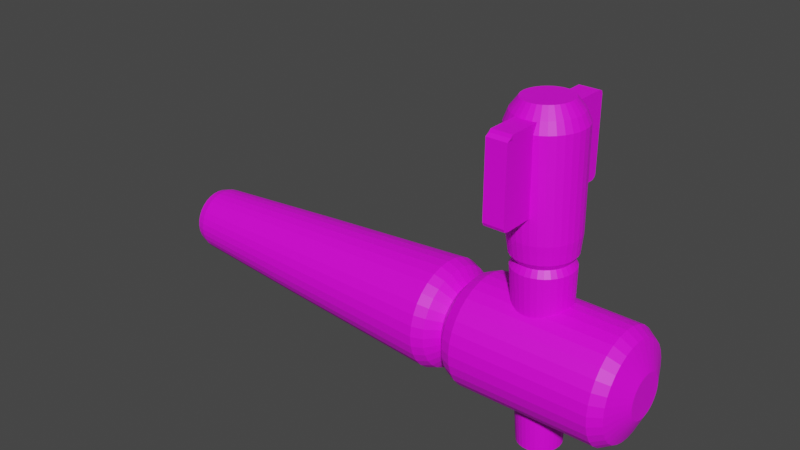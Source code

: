 # Source: CaskTap.blend  (saved by Blender 2.91.10; exported with 4.5.12 LTS)
import bpy
from mathutils import Matrix  # noqa: F401  (used for matrix-valued properties, if any)

bpy.ops.wm.read_factory_settings(use_empty=True)
scene = bpy.context.scene
scene.name = 'Scene'

# ---- collections
col_collection = bpy.data.collections.new('Collection'); scene.collection.children.link(col_collection)

# ---- images (referenced by path relative to the original .blend; pixels are not part of the script)
import os
ASSET_DIR = os.environ.get("B2B_ASSET_DIR", "")  # directory of the original .blend (textures are referenced by path, not embedded)
HERE = os.path.dirname(os.path.abspath(__file__))  # packed textures are extracted next to this script under _unpacked/

def load_image(name, relpath, width, height, colorspace="sRGB"):
    """Load a texture the original file referenced (path relative to the .blend, or extracted next to this script)."""
    p = next((c for c in (os.path.join(HERE, relpath), os.path.join(ASSET_DIR, relpath)) if relpath and os.path.exists(c)), "")
    if p:
        img = bpy.data.images.load(p, check_existing=True)
        img.name = name
    else:  # same state as the original file: an image datablock whose file is absent (Cycles renders it pink)
        img = bpy.data.images.new(name, width, height)
        img.source = "FILE"
        img.filepath = "//" + (relpath or name)
    img.colorspace_settings.name = colorspace
    return img
img_untitled_001 = load_image('Untitled.001', '', 1024, 1024, 'sRGB')

# ---- materials (node trees are filled in below, after node groups)
mat_material_001 = bpy.data.materials.new('Material.001')
mat_material_001.use_transparent_shadow = False

# ---- material node trees
mat_material_001.use_nodes = True; mat_material_001.node_tree.nodes.clear()
_N = mat_material_001.node_tree.nodes; _L = mat_material_001.node_tree.links
n0 = _N.new('ShaderNodeBsdfPrincipled'); n0.name = 'Principled BSDF'; n0.location = (10, 300)
n0.distribution = 'GGX'
n0.subsurface_method = 'BURLEY'
n0.inputs[3].default_value = 1.45
n0.inputs[27].default_value = (0.0, 0.0, 0.0, 1.0)
n0.inputs[28].default_value = 1.0
n1 = _N.new('ShaderNodeOutputMaterial'); n1.name = 'Material Output'; n1.location = (300, 300)
n2 = _N.new('ShaderNodeTexImage'); n2.name = 'Image Texture'; n2.location = (-280, 280)
n2.image = img_untitled_001
_L.new(n0.outputs[0], n1.inputs[0])
_L.new(n2.outputs[0], n0.inputs[0])
n1.is_active_output = True

# ---- world
world_world = bpy.data.worlds.new('World'); scene.world = world_world
world_world.use_nodes = True; world_world.node_tree.nodes.clear()
_N = world_world.node_tree.nodes; _L = world_world.node_tree.links
n0 = _N.new('ShaderNodeOutputWorld'); n0.name = 'World Output'; n0.location = (300, 300)
n1 = _N.new('ShaderNodeBackground'); n1.name = 'Background'; n1.location = (10, 300)
n1.inputs[0].default_value = (0.05088, 0.05088, 0.05088, 1.0)
_L.new(n1.outputs[0], n0.inputs[0])
n0.is_active_output = True
world_world.color = (0.05088, 0.05088, 0.05088)
world_world.use_sun_shadow = False
world_world.sun_shadow_jitter_overblur = 0.0

# ---- meshes
me_cube_002 = bpy.data.meshes.new('Cube.002')
me_cube_002.from_pydata([(-1.0, -0.9764, -0.9704), (-0.8852, -0.9615, 0.9611), (-1.0, 0.9823, -0.9606), (-1.0, 0.9853, 0.9655), (1.0, -0.9764, -0.9704), (1.115, -0.9615, 0.9611), (1.0, 0.9823, -0.9606), (1.0, 0.9853, 0.9655), (-1.0, -1.0, 0.8882), (-1.0, 1.0, 0.8882), (1.0, 1.0, 0.8882), (1.0, -1.0, 0.8882), (-1.0, 1.0, -0.8914), (1.0, 1.0, -0.8914), (1.0, -1.0, -0.8914), (-1.0, -1.0, -0.8914), (-1.0, -0.9041, -1.0), (-1.0, -0.9041, 1.0), (1.0, -0.9041, -1.0), (1.0, -0.9041, 1.0), (1.0, -0.9041, 0.8882), (-1.0, -0.9041, 0.8882), (-1.0, -0.9041, -0.8914), (1.0, -0.9041, -0.8914), (-1.0, 0.9356, 1.0), (1.0, 0.9356, -1.0), (-1.0, 0.9356, 0.8882), (-1.0, 0.9356, -0.8914), (-1.0, 0.9356, -1.0), (1.0, 0.9356, 1.0), (1.0, 0.9356, 0.8882), (1.0, 0.9356, -0.8914), (11.11, 0.3086, -4.494), (-40.99, 0.2239, -4.494), (11.11, 0.3025, -4.39), (-40.99, 0.2194, -4.417), (11.11, 0.2843, -4.289), (-40.99, 0.206, -4.343), (11.11, 0.2546, -4.197), (-40.99, 0.1842, -4.275), (11.11, 0.2148, -4.115), (-40.99, 0.1549, -4.216), (11.11, 0.1662, -4.049), (-40.99, 0.1192, -4.167), (11.11, 0.1109, -3.999), (-40.99, 0.07844, -4.13), (11.11, 0.05075, -3.969), (-40.99, 0.03422, -4.108), (11.11, -0.01176, -3.959), (-40.99, -0.01176, -4.1), (11.11, -0.07427, -3.969), (-40.99, -0.05775, -4.108), (11.11, -0.1344, -3.999), (-40.99, -0.102, -4.13), (11.11, -0.1898, -4.049), (-40.99, -0.1427, -4.167), (11.11, -0.2383, -4.115), (-40.99, -0.1784, -4.216), (11.11, -0.2782, -4.197), (-40.99, -0.2077, -4.275), (11.11, -0.3078, -4.289), (-40.99, -0.2295, -4.343), (11.11, -0.326, -4.39), (-40.99, -0.2429, -4.417), (11.11, -0.3322, -4.494), (-40.99, -0.2475, -4.494), (11.11, -0.326, -4.598), (-40.99, -0.2429, -4.571), (11.11, -0.3078, -4.699), (-40.99, -0.2295, -4.645), (11.11, -0.2782, -4.791), (-40.99, -0.2077, -4.713), (11.11, -0.2383, -4.873), (-40.99, -0.1784, -4.773), (11.11, -0.1898, -4.939), (-40.99, -0.1427, -4.822), (11.11, -0.1344, -4.989), (-40.99, -0.102, -4.858), (11.11, -0.07427, -5.019), (-40.99, -0.05775, -4.88), (11.11, -0.01176, -5.029), (-40.99, -0.01176, -4.888), (11.11, 0.05075, -5.019), (-40.99, 0.03422, -4.88), (11.11, 0.1109, -4.989), (-40.99, 0.07844, -4.858), (11.11, 0.1662, -4.939), (-40.99, 0.1192, -4.822), (11.11, 0.2148, -4.873), (-40.99, 0.1549, -4.773), (11.11, 0.2546, -4.791), (-40.99, 0.1842, -4.713), (11.11, 0.2843, -4.699), (-40.99, 0.206, -4.645), (11.11, 0.3025, -4.598), (-40.99, 0.2194, -4.571), (-7.052, 0.5447, -4.494), (-7.052, 0.534, -4.313), (-7.052, 0.5023, -4.138), (-7.052, 0.4509, -3.977), (-7.052, 0.3817, -3.837), (-7.052, 0.2974, -3.721), (-7.052, 0.2012, -3.635), (-7.052, 0.09679, -3.582), (-7.052, -0.01176, -3.564), (-7.052, -0.1203, -3.582), (-7.052, -0.2247, -3.635), (-7.052, -0.3209, -3.721), (-7.052, -0.4052, -3.837), (-7.052, -0.4744, -3.977), (-7.052, -0.5258, -4.138), (-7.052, -0.5575, -4.313), (-7.052, -0.5682, -4.494), (-7.052, -0.5575, -4.675), (-7.052, -0.5258, -4.85), (-7.052, -0.4744, -5.011), (-7.052, -0.4052, -5.151), (-7.052, -0.3209, -5.267), (-7.052, -0.2247, -5.353), (-7.052, -0.1203, -5.406), (-7.052, -0.01176, -5.424), (-7.052, 0.09679, -5.406), (-7.052, 0.2012, -5.353), (-7.052, 0.2974, -5.267), (-7.052, 0.3817, -5.151), (-7.052, 0.4509, -5.011), (-7.052, 0.5023, -4.85), (-7.052, 0.534, -4.675), (-9.235, 0.783, -4.494), (-9.235, 0.7678, -4.235), (-9.235, 0.7225, -3.986), (-9.235, 0.6491, -3.756), (-9.235, 0.5502, -3.555), (-9.235, 0.4298, -3.39), (-9.235, 0.2924, -3.267), (-9.235, 0.1433, -3.191), (-9.235, -0.01176, -3.166), (-9.235, -0.1668, -3.191), (-9.235, -0.3159, -3.267), (-9.235, -0.4533, -3.39), (-9.235, -0.5738, -3.555), (-9.235, -0.6726, -3.756), (-9.235, -0.7461, -3.986), (-9.235, -0.7913, -4.235), (-9.235, -0.8066, -4.494), (-9.235, -0.7913, -4.753), (-9.235, -0.7461, -5.002), (-9.235, -0.6726, -5.232), (-9.235, -0.5738, -5.433), (-9.235, -0.4533, -5.598), (-9.235, -0.3159, -5.721), (-9.235, -0.1668, -5.797), (-9.235, -0.01176, -5.822), (-9.235, 0.1433, -5.797), (-9.235, 0.2924, -5.721), (-9.235, 0.4298, -5.598), (-9.235, 0.5502, -5.433), (-9.235, 0.6491, -5.232), (-9.235, 0.7225, -5.002), (-9.235, 0.7678, -4.753), (-4.869, 0.7925, -4.227), (-4.869, 0.7459, -3.97), (-4.869, 0.6701, -3.733), (-4.869, 0.5681, -3.525), (-4.869, 0.4438, -3.355), (-4.869, 0.3021, -3.228), (-4.869, 0.1482, -3.15), (-4.869, -0.01176, -3.124), (-4.869, -0.1717, -3.15), (-4.869, -0.3256, -3.228), (-4.869, -0.4674, -3.355), (-4.869, -0.5916, -3.525), (-4.869, -0.6936, -3.733), (-4.869, -0.7694, -3.97), (-4.869, -0.8161, -4.227), (-4.869, -0.8318, -4.494), (-4.869, -0.8161, -4.761), (-4.869, -0.7694, -5.018), (-4.869, -0.6936, -5.255), (-4.869, -0.5916, -5.463), (-4.869, -0.4674, -5.633), (-4.869, -0.3256, -5.76), (-4.869, -0.1717, -5.838), (-4.869, -0.01176, -5.864), (-4.869, 0.1482, -5.838), (-4.869, 0.3021, -5.76), (-4.869, 0.4438, -5.633), (-4.869, 0.5681, -5.463), (-4.869, 0.6701, -5.255), (-4.869, 0.7459, -5.018), (-4.869, 0.7925, -4.761), (-4.869, 0.8083, -4.494), (-5.96, 0.7405, -4.494), (-5.96, 0.7261, -4.249), (-5.96, 0.6833, -4.013), (-5.96, 0.6137, -3.796), (-5.96, 0.5202, -3.605), (-5.96, 0.4062, -3.449), (-5.96, 0.2761, -3.333), (-5.96, 0.135, -3.261), (-5.96, -0.01176, -3.237), (-5.96, -0.1585, -3.261), (-5.96, -0.2997, -3.333), (-5.96, -0.4297, -3.449), (-5.96, -0.5437, -3.605), (-5.96, -0.6373, -3.796), (-5.96, -0.7068, -4.013), (-5.96, -0.7496, -4.249), (-5.96, -0.764, -4.494), (-5.96, -0.7496, -4.739), (-5.96, -0.7068, -4.975), (-5.96, -0.6373, -5.192), (-5.96, -0.5437, -5.383), (-5.96, -0.4297, -5.539), (-5.96, -0.2996, -5.655), (-5.96, -0.1585, -5.727), (-5.96, -0.01176, -5.751), (-5.96, 0.135, -5.727), (-5.96, 0.2761, -5.655), (-5.96, 0.4062, -5.539), (-5.96, 0.5202, -5.383), (-5.96, 0.6137, -5.192), (-5.96, 0.6833, -4.975), (-5.96, 0.7261, -4.739), (-8.144, 0.7074, -4.255), (-8.144, 0.6657, -4.025), (-8.144, 0.5979, -3.813), (-8.144, 0.5067, -3.628), (-8.144, 0.3956, -3.475), (-8.144, 0.2688, -3.362), (-8.144, 0.1313, -3.292), (-8.144, -0.01176, -3.269), (-8.144, -0.1548, -3.292), (-8.144, -0.2924, -3.362), (-8.144, -0.4191, -3.475), (-8.144, -0.5303, -3.628), (-8.144, -0.6215, -3.813), (-8.144, -0.6892, -4.025), (-8.144, -0.7309, -4.255), (-8.144, -0.745, -4.494), (-8.144, -0.7309, -4.733), (-8.144, -0.6892, -4.963), (-8.144, -0.6215, -5.175), (-8.144, -0.5303, -5.36), (-8.144, -0.4191, -5.513), (-8.144, -0.2924, -5.626), (-8.144, -0.1548, -5.696), (-8.144, -0.01176, -5.719), (-8.144, 0.1313, -5.696), (-8.144, 0.2688, -5.626), (-8.144, 0.3956, -5.513), (-8.144, 0.5067, -5.36), (-8.144, 0.5979, -5.175), (-8.144, 0.6657, -4.963), (-8.144, 0.7074, -4.733), (-8.144, 0.7215, -4.494), (8.875, 0.7814, -4.23), (8.875, 0.7353, -3.977), (8.875, 0.6606, -3.743), (8.875, 0.56, -3.539), (8.875, 0.4375, -3.37), (8.875, 0.2977, -3.246), (8.875, 0.146, -3.169), (8.875, -0.01176, -3.143), (8.875, -0.1695, -3.169), (8.875, -0.3212, -3.246), (8.875, -0.461, -3.37), (8.875, -0.5836, -3.539), (8.875, -0.6841, -3.743), (8.875, -0.7589, -3.977), (8.875, -0.8049, -4.23), (8.875, -0.8204, -4.494), (8.875, -0.8049, -4.758), (8.875, -0.7589, -5.011), (8.875, -0.6841, -5.245), (8.875, -0.5836, -5.45), (8.875, -0.461, -5.618), (8.875, -0.3212, -5.742), (8.875, -0.1695, -5.819), (8.875, -0.01176, -5.845), (8.875, 0.146, -5.819), (8.875, 0.2977, -5.742), (8.875, 0.4375, -5.618), (8.875, 0.56, -5.45), (8.875, 0.6606, -5.245), (8.875, 0.7353, -5.011), (8.875, 0.7814, -4.758), (8.875, 0.7969, -4.494), (9.991, 0.6759, -4.265), (9.991, 0.636, -4.046), (9.991, 0.5712, -3.843), (9.991, 0.484, -3.666), (9.991, 0.3778, -3.52), (9.991, 0.2566, -3.412), (9.991, 0.125, -3.345), (9.991, -0.01176, -3.322), (9.991, -0.1486, -3.345), (9.991, -0.2801, -3.412), (9.991, -0.4013, -3.52), (9.991, -0.5076, -3.666), (9.991, -0.5948, -3.843), (9.991, -0.6595, -4.046), (9.991, -0.6994, -4.265), (9.991, -0.7129, -4.494), (9.991, -0.6994, -4.723), (9.991, -0.6595, -4.942), (9.991, -0.5948, -5.145), (9.991, -0.5076, -5.323), (9.991, -0.4013, -5.468), (9.991, -0.2801, -5.576), (9.991, -0.1486, -5.643), (9.991, -0.01176, -5.666), (9.991, 0.125, -5.643), (9.991, 0.2566, -5.576), (9.991, 0.3778, -5.468), (9.991, 0.484, -5.322), (9.991, 0.5712, -5.145), (9.991, 0.636, -4.942), (9.991, 0.6759, -4.723), (9.991, 0.6894, -4.494), (-25.36, 0.6199, -4.494), (-25.36, 0.6077, -4.288), (-25.36, 0.5718, -4.09), (-25.36, 0.5134, -3.908), (-25.36, 0.4349, -3.748), (-25.36, 0.3392, -3.616), (-25.36, 0.23, -3.519), (-25.36, 0.1115, -3.459), (-25.36, -0.01176, -3.439), (-25.36, -0.135, -3.459), (-25.36, -0.2535, -3.519), (-25.36, -0.3627, -3.616), (-25.36, -0.4584, -3.748), (-25.36, -0.5369, -3.908), (-25.36, -0.5953, -4.09), (-25.36, -0.6313, -4.288), (-25.36, -0.6434, -4.494), (-25.36, -0.6313, -4.7), (-25.36, -0.5953, -4.898), (-25.36, -0.5369, -5.08), (-25.36, -0.4584, -5.24), (-25.36, -0.3627, -5.372), (-25.36, -0.2535, -5.469), (-25.36, -0.135, -5.529), (-25.36, -0.01176, -5.549), (-25.36, 0.1115, -5.529), (-25.36, 0.23, -5.469), (-25.36, 0.3392, -5.372), (-25.36, 0.4349, -5.24), (-25.36, 0.5134, -5.08), (-25.36, 0.5718, -4.898), (-25.36, 0.6077, -4.7), (-39.16, 0.4684, -4.494), (-39.16, 0.4592, -4.337), (-39.16, 0.4318, -4.187), (-39.16, 0.3875, -4.048), (-39.16, 0.3277, -3.927), (-39.16, 0.255, -3.827), (-39.16, 0.172, -3.753), (-39.16, 0.08191, -3.707), (-39.16, -0.01176, -3.692), (-39.16, -0.1054, -3.707), (-39.16, -0.1955, -3.753), (-39.16, -0.2785, -3.827), (-39.16, -0.3513, -3.927), (-39.16, -0.411, -4.048), (-39.16, -0.4554, -4.187), (-39.16, -0.4827, -4.337), (-39.16, -0.4919, -4.494), (-39.16, -0.4827, -4.651), (-39.16, -0.4554, -4.801), (-39.16, -0.411, -4.94), (-39.16, -0.3513, -5.061), (-39.16, -0.2785, -5.161), (-39.16, -0.1955, -5.235), (-39.16, -0.1054, -5.281), (-39.16, -0.01176, -5.296), (-39.16, 0.08191, -5.281), (-39.16, 0.172, -5.235), (-39.16, 0.255, -5.161), (-39.16, 0.3278, -5.061), (-39.16, 0.3875, -4.94), (-39.16, 0.4318, -4.801), (-39.16, 0.4592, -4.651), (-40.08, 0.4262, -4.494), (-40.08, 0.4178, -4.351), (-40.08, 0.3928, -4.214), (-40.08, 0.3524, -4.087), (-40.08, 0.2979, -3.977), (-40.08, 0.2315, -3.886), (-40.08, 0.1558, -3.818), (-40.08, 0.07368, -3.776), (-40.08, -0.01176, -3.762), (-40.08, -0.0972, -3.776), (-40.08, -0.1794, -3.818), (-40.08, -0.2551, -3.886), (-40.08, -0.3214, -3.977), (-40.08, -0.3759, -4.087), (-40.08, -0.4164, -4.214), (-40.08, -0.4413, -4.351), (-40.08, -0.4497, -4.494), (-40.08, -0.4413, -4.637), (-40.08, -0.4164, -4.774), (-40.08, -0.3759, -4.901), (-40.08, -0.3214, -5.011), (-40.08, -0.2551, -5.102), (-40.08, -0.1794, -5.17), (-40.08, -0.0972, -5.212), (-40.08, -0.01176, -5.226), (-40.08, 0.07368, -5.212), (-40.08, 0.1558, -5.17), (-40.08, 0.2315, -5.102), (-40.08, 0.2979, -5.011), (-40.08, 0.3524, -4.901), (-40.08, 0.3928, -4.774), (-40.08, 0.4178, -4.637), (1.367, 0.3243, -6.736), (-0.02022, 0.3464, 1.27), (1.786, 0.3182, -6.731), (0.4274, 0.3399, 1.275), (2.188, 0.3002, -6.727), (0.8579, 0.3206, 1.279), (2.559, 0.2708, -6.723), (1.255, 0.2893, 1.283), (2.884, 0.2314, -6.72), (1.602, 0.2471, 1.287), (3.151, 0.1833, -6.717), (1.888, 0.1956, 1.29), (3.349, 0.1285, -6.715), (2.1, 0.137, 1.292), (3.471, 0.06899, -6.713), (2.23, 0.07331, 1.294), (3.512, 0.007112, -6.713), (2.274, 0.007112, 1.294), (3.471, -0.05477, -6.713), (2.23, -0.05909, 1.294), (3.349, -0.1143, -6.715), (2.1, -0.1227, 1.292), (3.151, -0.1691, -6.717), (1.888, -0.1814, 1.29), (2.884, -0.2172, -6.72), (1.602, -0.2328, 1.287), (2.559, -0.2566, -6.723), (1.255, -0.275, 1.283), (2.188, -0.2859, -6.727), (0.8579, -0.3064, 1.279), (1.786, -0.304, -6.731), (0.4274, -0.3257, 1.275), (1.367, -0.3101, -6.736), (-0.02022, -0.3322, 1.27), (0.9489, -0.304, -6.74), (-0.4679, -0.3257, 1.265), (0.5465, -0.2859, -6.744), (-0.8983, -0.3064, 1.261), (0.1757, -0.2566, -6.748), (-1.295, -0.275, 1.256), (-0.1493, -0.2172, -6.752), (-1.643, -0.2328, 1.253), (-0.4161, -0.1691, -6.755), (-1.928, -0.1814, 1.25), (-0.6143, -0.1143, -6.757), (-2.14, -0.1227, 1.248), (-0.7363, -0.05477, -6.758), (-2.271, -0.05909, 1.246), (-0.7775, 0.007112, -6.758), (-2.315, 0.007112, 1.246), (-0.7363, 0.06899, -6.758), (-2.271, 0.07331, 1.246), (-0.6143, 0.1285, -6.757), (-2.14, 0.137, 1.248), (-0.4161, 0.1833, -6.755), (-1.928, 0.1956, 1.25), (-0.1493, 0.2314, -6.752), (-1.643, 0.2471, 1.253), (0.1757, 0.2708, -6.748), (-1.295, 0.2893, 1.256), (0.5465, 0.3002, -6.744), (-0.8983, 0.3206, 1.261), (0.9489, 0.3182, -6.74), (-0.4679, 0.3399, 1.265), (0.06821, 0.5289, 0.7598), (0.7566, 0.5189, 0.7671), (1.419, 0.4892, 0.774), (2.029, 0.441, 0.7805), (2.563, 0.3761, 0.7861), (3.002, 0.297, 0.7908), (3.328, 0.2068, 0.7942), (3.529, 0.1089, 0.7963), (3.597, 0.007112, 0.7971), (3.529, -0.09469, 0.7963), (3.328, -0.1926, 0.7942), (3.002, -0.2828, 0.7908), (2.563, -0.3619, 0.7861), (2.029, -0.4268, 0.7805), (1.419, -0.475, 0.774), (0.7566, -0.5047, 0.7671), (0.0682, -0.5147, 0.7598), (-0.6202, -0.5047, 0.7525), (-1.282, -0.475, 0.7455), (-1.892, -0.4268, 0.7391), (-2.427, -0.3619, 0.7334), (-2.866, -0.2828, 0.7288), (-3.192, -0.1926, 0.7253), (-3.393, -0.09469, 0.7232), (-3.46, 0.007112, 0.7225), (-3.393, 0.1089, 0.7232), (-3.192, 0.2068, 0.7253), (-2.866, 0.297, 0.7288), (-2.427, 0.3761, 0.7334), (-1.892, 0.441, 0.7391), (-1.282, 0.4892, 0.7455), (-0.6202, 0.5189, 0.7525), (1.145, 0.4461, -2.039), (1.713, 0.4206, -2.033), (2.236, 0.3792, -2.027), (2.694, 0.3236, -2.023), (3.071, 0.2558, -2.019), (3.35, 0.1784, -2.016), (3.523, 0.09442, -2.014), (3.581, 0.007112, -2.013), (3.523, -0.0802, -2.014), (3.35, -0.1642, -2.016), (3.071, -0.2415, -2.019), (2.694, -0.3093, -2.023), (2.236, -0.365, -2.027), (1.713, -0.4064, -2.033), (1.145, -0.4318, -2.039), (0.5544, -0.4404, -2.045), (-0.03605, -0.4318, -2.051), (-0.6038, -0.4064, -2.057), (-1.127, -0.365, -2.063), (-1.586, -0.3093, -2.068), (-1.962, -0.2415, -2.072), (-2.242, -0.1642, -2.075), (-2.414, -0.0802, -2.077), (-2.472, 0.007112, -2.077), (-2.414, 0.09442, -2.077), (-2.242, 0.1784, -2.075), (-1.962, 0.2558, -2.072), (-1.586, 0.3236, -2.068), (-1.127, 0.3792, -2.063), (-0.6038, 0.4206, -2.057), (-0.03605, 0.4461, -2.051), (0.5544, 0.4547, -2.045), (0.4777, 0.4885, -1.603), (1.113, 0.4792, -1.596), (1.723, 0.4518, -1.59), (2.286, 0.4073, -1.584), (2.779, 0.3475, -1.579), (3.184, 0.2745, -1.574), (3.485, 0.1913, -1.571), (3.67, 0.101, -1.569), (3.733, 0.007112, -1.569), (3.67, -0.08679, -1.569), (3.485, -0.1771, -1.571), (3.184, -0.2603, -1.574), (2.779, -0.3333, -1.579), (2.286, -0.3931, -1.584), (1.723, -0.4376, -1.59), (1.113, -0.465, -1.596), (0.4777, -0.4742, -1.603), (-0.1573, -0.465, -1.61), (-0.7679, -0.4376, -1.616), (-1.331, -0.3931, -1.622), (-1.824, -0.3333, -1.627), (-2.229, -0.2603, -1.632), (-2.53, -0.1771, -1.635), (-2.715, -0.08679, -1.637), (-2.777, 0.007112, -1.637), (-2.715, 0.101, -1.637), (-2.53, 0.1913, -1.635), (-2.229, 0.2745, -1.632), (-1.824, 0.3475, -1.627), (-1.331, 0.4073, -1.622), (-0.7679, 0.4518, -1.616), (-0.1573, 0.4792, -1.61), (1.127, 0.4611, -1.818), (1.714, 0.4348, -1.811), (2.255, 0.392, -1.806), (2.73, 0.3344, -1.801), (3.119, 0.2643, -1.797), (3.408, 0.1843, -1.794), (3.586, 0.09742, -1.792), (3.646, 0.007112, -1.791), (3.586, -0.0832, -1.792), (3.408, -0.17, -1.794), (3.119, -0.2501, -1.797), (2.73, -0.3202, -1.801), (2.255, -0.3778, -1.806), (1.714, -0.4206, -1.811), (1.127, -0.4469, -1.818), (0.5161, -0.4558, -1.824), (-0.09466, -0.4469, -1.831), (-0.6819, -0.4206, -1.837), (-1.223, -0.3778, -1.842), (-1.697, -0.3202, -1.847), (-2.087, -0.2501, -1.852), (-2.376, -0.17, -1.855), (-2.554, -0.0832, -1.856), (-2.614, 0.007112, -1.857), (-2.554, 0.09742, -1.856), (-2.376, 0.1843, -1.855), (-2.087, 0.2643, -1.852), (-1.697, 0.3344, -1.847), (-1.223, 0.392, -1.842), (-0.6819, 0.4348, -1.837), (-0.09465, 0.4611, -1.831), (0.5161, 0.47, -1.824), (1.177, 0.4288, -2.36), (1.723, 0.4043, -2.354), (2.225, 0.3646, -2.349), (2.666, 0.3111, -2.344), (3.027, 0.246, -2.341), (3.296, 0.1716, -2.338), (3.461, 0.09099, -2.336), (3.517, 0.007112, -2.335), (3.461, -0.07676, -2.336), (3.296, -0.1574, -2.338), (3.027, -0.2317, -2.341), (2.666, -0.2969, -2.344), (2.225, -0.3504, -2.349), (1.723, -0.3901, -2.354), (1.177, -0.4146, -2.36), (0.61, -0.4228, -2.366), (0.0428, -0.4146, -2.372), (-0.5026, -0.3901, -2.378), (-1.005, -0.3504, -2.383), (-1.446, -0.2969, -2.388), (-1.807, -0.2317, -2.392), (-2.076, -0.1574, -2.394), (-2.241, -0.07676, -2.396), (-2.297, 0.007112, -2.397), (-2.241, 0.09099, -2.396), (-2.076, 0.1716, -2.394), (-1.807, 0.246, -2.392), (-1.446, 0.3111, -2.388), (-1.005, 0.3646, -2.383), (-0.5026, 0.4043, -2.378), (0.04281, 0.4288, -2.372), (0.61, 0.437, -2.366), (0.02399, 0.4654, 1.015), (0.6286, 0.4566, 1.021), (1.21, 0.4305, 1.027), (1.746, 0.3881, 1.033), (2.215, 0.3312, 1.038), (2.601, 0.2617, 1.042), (2.887, 0.1825, 1.045), (3.063, 0.09652, 1.047), (3.123, 0.007112, 1.048), (3.063, -0.08229, 1.047), (2.887, -0.1683, 1.045), (2.601, -0.2475, 1.042), (2.215, -0.3169, 1.038), (1.746, -0.3739, 1.033), (1.21, -0.4163, 1.027), (0.6286, -0.4424, 1.021), (0.02399, -0.4512, 1.015), (-0.5806, -0.4424, 1.008), (-1.162, -0.4163, 1.002), (-1.698, -0.3739, 0.9967), (-2.167, -0.3169, 0.9917), (-2.553, -0.2475, 0.9876), (-2.839, -0.1683, 0.9846), (-3.015, -0.08229, 0.9828), (-3.075, 0.007112, 0.9821), (-3.015, 0.09652, 0.9828), (-2.839, 0.1825, 0.9846), (-2.553, 0.2617, 0.9876), (-2.167, 0.3312, 0.9917), (-1.698, 0.3881, 0.9967), (-1.162, 0.4305, 1.002), (-0.5806, 0.4566, 1.008), (0.5822, 0.3765, -2.206), (1.069, 0.3694, -2.2), (1.538, 0.3483, -2.196), (1.97, 0.3142, -2.191), (2.348, 0.2683, -2.187), (2.659, 0.2123, -2.184), (2.89, 0.1485, -2.181), (3.032, 0.07917, -2.18), (3.08, 0.007112, -2.179), (3.032, -0.06494, -2.18), (2.89, -0.1342, -2.181), (2.659, -0.1981, -2.184), (2.348, -0.2541, -2.187), (1.97, -0.3, -2.191), (1.538, -0.3341, -2.196), (1.069, -0.3551, -2.2), (0.5822, -0.3622, -2.206), (0.09492, -0.3551, -2.211), (-0.3736, -0.3341, -2.216), (-0.8054, -0.3, -2.22), (-1.184, -0.2541, -2.224), (-1.495, -0.1981, -2.228), (-1.725, -0.1342, -2.23), (-1.867, -0.06494, -2.231), (-1.915, 0.007112, -2.232), (-1.867, 0.07917, -2.231), (-1.725, 0.1485, -2.23), (-1.495, 0.2123, -2.228), (-1.184, 0.2683, -2.224), (-0.8054, 0.3142, -2.22), (-0.3736, 0.3483, -2.216), (0.09492, 0.3694, -2.211), (-40.99, 0.2194, -4.417), (-40.99, 0.2239, -4.494), (-40.99, 0.206, -4.343), (-40.99, 0.1842, -4.275), (-40.99, 0.1549, -4.216), (-40.99, 0.1192, -4.167), (-40.99, 0.07844, -4.13), (-40.99, 0.03422, -4.108), (-40.99, -0.01176, -4.1), (-40.99, -0.05775, -4.108), (-40.99, -0.102, -4.13), (-40.99, -0.1427, -4.167), (-40.99, -0.1784, -4.216), (-40.99, -0.2077, -4.275), (-40.99, -0.2295, -4.343), (-40.99, -0.2429, -4.417), (-40.99, -0.2475, -4.494), (-40.99, -0.2429, -4.571), (-40.99, -0.2295, -4.645), (-40.99, -0.2077, -4.713), (-40.99, -0.1784, -4.773), (-40.99, -0.1427, -4.822), (-40.99, -0.102, -4.858), (-40.99, -0.05775, -4.88), (-40.99, -0.01176, -4.888), (-40.99, 0.03422, -4.88), (-40.99, 0.07844, -4.858), (-40.99, 0.1192, -4.822), (-40.99, 0.1549, -4.773), (-40.99, 0.1842, -4.713), (-40.99, 0.206, -4.645), (-40.99, 0.2194, -4.571)], [], [(26, 24, 3, 9), (9, 3, 7, 10), (20, 19, 5, 11), (11, 5, 1, 8), (16, 18, 4, 0), (19, 17, 1, 5), (14, 11, 8, 15), (23, 20, 11, 14), (12, 9, 10, 13), (27, 26, 9, 12), (28, 27, 12, 2), (2, 12, 13, 6), (18, 23, 14, 4), (4, 14, 15, 0), (25, 31, 23, 18), (0, 15, 22, 16), (15, 8, 21, 22), (31, 30, 20, 23), (29, 24, 17, 19), (28, 25, 18, 16), (30, 29, 19, 20), (8, 1, 17, 21), (10, 7, 29, 30), (2, 6, 25, 28), (7, 3, 24, 29), (13, 10, 30, 31), (6, 13, 31, 25), (16, 22, 27, 28), (22, 21, 26, 27), (21, 17, 24, 26), (384, 33, 35, 385), (385, 35, 37, 386), (386, 37, 39, 387), (387, 39, 41, 388), (388, 41, 43, 389), (389, 43, 45, 390), (390, 45, 47, 391), (391, 47, 49, 392), (392, 49, 51, 393), (393, 51, 53, 394), (394, 53, 55, 395), (395, 55, 57, 396), (396, 57, 59, 397), (397, 59, 61, 398), (398, 61, 63, 399), (399, 63, 65, 400), (400, 65, 67, 401), (401, 67, 69, 402), (402, 69, 71, 403), (403, 71, 73, 404), (404, 73, 75, 405), (405, 75, 77, 406), (406, 77, 79, 407), (407, 79, 81, 408), (408, 81, 83, 409), (409, 83, 85, 410), (410, 85, 87, 411), (411, 87, 89, 412), (412, 89, 91, 413), (413, 91, 93, 414), (41, 39, 707, 708), (414, 93, 95, 415), (415, 95, 33, 384), (32, 34, 36, 38, 40, 42, 44, 46, 48, 50, 52, 54, 56, 58, 60, 62, 64, 66, 68, 70, 72, 74, 76, 78, 80, 82, 84, 86, 88, 90, 92, 94), (223, 127, 96, 192), (222, 126, 127, 223), (221, 125, 126, 222), (220, 124, 125, 221), (219, 123, 124, 220), (218, 122, 123, 219), (217, 121, 122, 218), (216, 120, 121, 217), (215, 119, 120, 216), (214, 118, 119, 215), (213, 117, 118, 214), (212, 116, 117, 213), (211, 115, 116, 212), (210, 114, 115, 211), (209, 113, 114, 210), (208, 112, 113, 209), (207, 111, 112, 208), (206, 110, 111, 207), (205, 109, 110, 206), (204, 108, 109, 205), (203, 107, 108, 204), (202, 106, 107, 203), (201, 105, 106, 202), (200, 104, 105, 201), (199, 103, 104, 200), (198, 102, 103, 199), (197, 101, 102, 198), (196, 100, 101, 197), (195, 99, 100, 196), (194, 98, 99, 195), (193, 97, 98, 194), (192, 96, 97, 193), (254, 159, 128, 255), (253, 158, 159, 254), (252, 157, 158, 253), (251, 156, 157, 252), (250, 155, 156, 251), (249, 154, 155, 250), (248, 153, 154, 249), (247, 152, 153, 248), (246, 151, 152, 247), (245, 150, 151, 246), (244, 149, 150, 245), (243, 148, 149, 244), (242, 147, 148, 243), (241, 146, 147, 242), (240, 145, 146, 241), (239, 144, 145, 240), (238, 143, 144, 239), (237, 142, 143, 238), (236, 141, 142, 237), (235, 140, 141, 236), (234, 139, 140, 235), (233, 138, 139, 234), (232, 137, 138, 233), (231, 136, 137, 232), (230, 135, 136, 231), (229, 134, 135, 230), (228, 133, 134, 229), (227, 132, 133, 228), (226, 131, 132, 227), (225, 130, 131, 226), (224, 129, 130, 225), (255, 128, 129, 224), (287, 191, 160, 256), (256, 160, 161, 257), (257, 161, 162, 258), (258, 162, 163, 259), (259, 163, 164, 260), (260, 164, 165, 261), (261, 165, 166, 262), (262, 166, 167, 263), (263, 167, 168, 264), (264, 168, 169, 265), (265, 169, 170, 266), (266, 170, 171, 267), (267, 171, 172, 268), (268, 172, 173, 269), (269, 173, 174, 270), (270, 174, 175, 271), (271, 175, 176, 272), (272, 176, 177, 273), (273, 177, 178, 274), (274, 178, 179, 275), (275, 179, 180, 276), (276, 180, 181, 277), (277, 181, 182, 278), (278, 182, 183, 279), (279, 183, 184, 280), (280, 184, 185, 281), (281, 185, 186, 282), (282, 186, 187, 283), (283, 187, 188, 284), (284, 188, 189, 285), (285, 189, 190, 286), (286, 190, 191, 287), (191, 192, 193, 160), (160, 193, 194, 161), (161, 194, 195, 162), (162, 195, 196, 163), (163, 196, 197, 164), (164, 197, 198, 165), (165, 198, 199, 166), (166, 199, 200, 167), (167, 200, 201, 168), (168, 201, 202, 169), (169, 202, 203, 170), (170, 203, 204, 171), (171, 204, 205, 172), (172, 205, 206, 173), (173, 206, 207, 174), (174, 207, 208, 175), (175, 208, 209, 176), (176, 209, 210, 177), (177, 210, 211, 178), (178, 211, 212, 179), (179, 212, 213, 180), (180, 213, 214, 181), (181, 214, 215, 182), (182, 215, 216, 183), (183, 216, 217, 184), (184, 217, 218, 185), (185, 218, 219, 186), (186, 219, 220, 187), (187, 220, 221, 188), (188, 221, 222, 189), (189, 222, 223, 190), (190, 223, 192, 191), (96, 255, 224, 97), (97, 224, 225, 98), (98, 225, 226, 99), (99, 226, 227, 100), (100, 227, 228, 101), (101, 228, 229, 102), (102, 229, 230, 103), (103, 230, 231, 104), (104, 231, 232, 105), (105, 232, 233, 106), (106, 233, 234, 107), (107, 234, 235, 108), (108, 235, 236, 109), (109, 236, 237, 110), (110, 237, 238, 111), (111, 238, 239, 112), (112, 239, 240, 113), (113, 240, 241, 114), (114, 241, 242, 115), (115, 242, 243, 116), (116, 243, 244, 117), (117, 244, 245, 118), (118, 245, 246, 119), (119, 246, 247, 120), (120, 247, 248, 121), (121, 248, 249, 122), (122, 249, 250, 123), (123, 250, 251, 124), (124, 251, 252, 125), (125, 252, 253, 126), (126, 253, 254, 127), (127, 254, 255, 96), (318, 286, 287, 319), (317, 285, 286, 318), (316, 284, 285, 317), (315, 283, 284, 316), (314, 282, 283, 315), (313, 281, 282, 314), (312, 280, 281, 313), (311, 279, 280, 312), (310, 278, 279, 311), (309, 277, 278, 310), (308, 276, 277, 309), (307, 275, 276, 308), (306, 274, 275, 307), (305, 273, 274, 306), (304, 272, 273, 305), (303, 271, 272, 304), (302, 270, 271, 303), (301, 269, 270, 302), (300, 268, 269, 301), (299, 267, 268, 300), (298, 266, 267, 299), (297, 265, 266, 298), (296, 264, 265, 297), (295, 263, 264, 296), (294, 262, 263, 295), (293, 261, 262, 294), (292, 260, 261, 293), (291, 259, 260, 292), (290, 258, 259, 291), (289, 257, 258, 290), (288, 256, 257, 289), (319, 287, 256, 288), (32, 319, 288, 34), (34, 288, 289, 36), (36, 289, 290, 38), (38, 290, 291, 40), (40, 291, 292, 42), (42, 292, 293, 44), (44, 293, 294, 46), (46, 294, 295, 48), (48, 295, 296, 50), (50, 296, 297, 52), (52, 297, 298, 54), (54, 298, 299, 56), (56, 299, 300, 58), (58, 300, 301, 60), (60, 301, 302, 62), (62, 302, 303, 64), (64, 303, 304, 66), (66, 304, 305, 68), (68, 305, 306, 70), (70, 306, 307, 72), (72, 307, 308, 74), (74, 308, 309, 76), (76, 309, 310, 78), (78, 310, 311, 80), (80, 311, 312, 82), (82, 312, 313, 84), (84, 313, 314, 86), (86, 314, 315, 88), (88, 315, 316, 90), (90, 316, 317, 92), (92, 317, 318, 94), (94, 318, 319, 32), (159, 351, 320, 128), (158, 350, 351, 159), (157, 349, 350, 158), (156, 348, 349, 157), (155, 347, 348, 156), (154, 346, 347, 155), (153, 345, 346, 154), (152, 344, 345, 153), (151, 343, 344, 152), (150, 342, 343, 151), (149, 341, 342, 150), (148, 340, 341, 149), (147, 339, 340, 148), (146, 338, 339, 147), (145, 337, 338, 146), (144, 336, 337, 145), (143, 335, 336, 144), (142, 334, 335, 143), (141, 333, 334, 142), (140, 332, 333, 141), (139, 331, 332, 140), (138, 330, 331, 139), (137, 329, 330, 138), (136, 328, 329, 137), (135, 327, 328, 136), (134, 326, 327, 135), (133, 325, 326, 134), (132, 324, 325, 133), (131, 323, 324, 132), (130, 322, 323, 131), (129, 321, 322, 130), (128, 320, 321, 129), (351, 383, 352, 320), (350, 382, 383, 351), (349, 381, 382, 350), (348, 380, 381, 349), (347, 379, 380, 348), (346, 378, 379, 347), (345, 377, 378, 346), (344, 376, 377, 345), (343, 375, 376, 344), (342, 374, 375, 343), (341, 373, 374, 342), (340, 372, 373, 341), (339, 371, 372, 340), (338, 370, 371, 339), (337, 369, 370, 338), (336, 368, 369, 337), (335, 367, 368, 336), (334, 366, 367, 335), (333, 365, 366, 334), (332, 364, 365, 333), (331, 363, 364, 332), (330, 362, 363, 331), (329, 361, 362, 330), (328, 360, 361, 329), (327, 359, 360, 328), (326, 358, 359, 327), (325, 357, 358, 326), (324, 356, 357, 325), (323, 355, 356, 324), (322, 354, 355, 323), (321, 353, 354, 322), (320, 352, 353, 321), (383, 415, 384, 352), (382, 414, 415, 383), (381, 413, 414, 382), (380, 412, 413, 381), (379, 411, 412, 380), (378, 410, 411, 379), (377, 409, 410, 378), (376, 408, 409, 377), (375, 407, 408, 376), (374, 406, 407, 375), (373, 405, 406, 374), (372, 404, 405, 373), (371, 403, 404, 372), (370, 402, 403, 371), (369, 401, 402, 370), (368, 400, 401, 369), (367, 399, 400, 368), (366, 398, 399, 367), (365, 397, 398, 366), (364, 396, 397, 365), (363, 395, 396, 364), (362, 394, 395, 363), (361, 393, 394, 362), (360, 392, 393, 361), (359, 391, 392, 360), (358, 390, 391, 359), (357, 389, 390, 358), (356, 388, 389, 357), (355, 387, 388, 356), (354, 386, 387, 355), (353, 385, 386, 354), (352, 384, 385, 353), (640, 417, 419, 641), (641, 419, 421, 642), (642, 421, 423, 643), (643, 423, 425, 644), (644, 425, 427, 645), (645, 427, 429, 646), (646, 429, 431, 647), (647, 431, 433, 648), (648, 433, 435, 649), (649, 435, 437, 650), (650, 437, 439, 651), (651, 439, 441, 652), (652, 441, 443, 653), (653, 443, 445, 654), (654, 445, 447, 655), (655, 447, 449, 656), (656, 449, 451, 657), (657, 451, 453, 658), (658, 453, 455, 659), (659, 455, 457, 660), (660, 457, 459, 661), (661, 459, 461, 662), (662, 461, 463, 663), (663, 463, 465, 664), (664, 465, 467, 665), (665, 467, 469, 666), (666, 469, 471, 667), (667, 471, 473, 668), (668, 473, 475, 669), (669, 475, 477, 670), (419, 417, 479, 477, 475, 473, 471, 469, 467, 465, 463, 461, 459, 457, 455, 453, 451, 449, 447, 445, 443, 441, 439, 437, 435, 433, 431, 429, 427, 425, 423, 421), (670, 477, 479, 671), (671, 479, 417, 640), (416, 418, 420, 422, 424, 426, 428, 430, 432, 434, 436, 438, 440, 442, 444, 446, 448, 450, 452, 454, 456, 458, 460, 462, 464, 466, 468, 470, 472, 474, 476, 478), (575, 511, 480, 544), (574, 510, 511, 575), (573, 509, 510, 574), (572, 508, 509, 573), (571, 507, 508, 572), (570, 506, 507, 571), (569, 505, 506, 570), (568, 504, 505, 569), (567, 503, 504, 568), (566, 502, 503, 567), (565, 501, 502, 566), (564, 500, 501, 565), (563, 499, 500, 564), (562, 498, 499, 563), (561, 497, 498, 562), (560, 496, 497, 561), (559, 495, 496, 560), (558, 494, 495, 559), (557, 493, 494, 558), (556, 492, 493, 557), (555, 491, 492, 556), (554, 490, 491, 555), (553, 489, 490, 554), (552, 488, 489, 553), (551, 487, 488, 552), (550, 486, 487, 551), (549, 485, 486, 550), (548, 484, 485, 549), (547, 483, 484, 548), (546, 482, 483, 547), (545, 481, 482, 546), (544, 480, 481, 545), (672, 543, 512, 673), (673, 512, 513, 674), (674, 513, 514, 675), (675, 514, 515, 676), (676, 515, 516, 677), (677, 516, 517, 678), (678, 517, 518, 679), (679, 518, 519, 680), (680, 519, 520, 681), (681, 520, 521, 682), (682, 521, 522, 683), (683, 522, 523, 684), (684, 523, 524, 685), (685, 524, 525, 686), (686, 525, 526, 687), (687, 526, 527, 688), (688, 527, 528, 689), (689, 528, 529, 690), (690, 529, 530, 691), (691, 530, 531, 692), (692, 531, 532, 693), (693, 532, 533, 694), (694, 533, 534, 695), (695, 534, 535, 696), (696, 535, 536, 697), (697, 536, 537, 698), (698, 537, 538, 699), (699, 538, 539, 700), (700, 539, 540, 701), (701, 540, 541, 702), (702, 541, 542, 703), (703, 542, 543, 672), (607, 544, 545, 576), (576, 545, 546, 577), (577, 546, 547, 578), (578, 547, 548, 579), (579, 548, 549, 580), (580, 549, 550, 581), (581, 550, 551, 582), (582, 551, 552, 583), (583, 552, 553, 584), (584, 553, 554, 585), (585, 554, 555, 586), (586, 555, 556, 587), (587, 556, 557, 588), (588, 557, 558, 589), (589, 558, 559, 590), (590, 559, 560, 591), (591, 560, 561, 592), (592, 561, 562, 593), (593, 562, 563, 594), (594, 563, 564, 595), (595, 564, 565, 596), (596, 565, 566, 597), (597, 566, 567, 598), (598, 567, 568, 599), (599, 568, 569, 600), (600, 569, 570, 601), (601, 570, 571, 602), (602, 571, 572, 603), (603, 572, 573, 604), (604, 573, 574, 605), (605, 574, 575, 606), (606, 575, 544, 607), (542, 606, 607, 543), (541, 605, 606, 542), (540, 604, 605, 541), (539, 603, 604, 540), (538, 602, 603, 539), (537, 601, 602, 538), (536, 600, 601, 537), (535, 599, 600, 536), (534, 598, 599, 535), (533, 597, 598, 534), (532, 596, 597, 533), (531, 595, 596, 532), (530, 594, 595, 531), (529, 593, 594, 530), (528, 592, 593, 529), (527, 591, 592, 528), (526, 590, 591, 527), (525, 589, 590, 526), (524, 588, 589, 525), (523, 587, 588, 524), (522, 586, 587, 523), (521, 585, 586, 522), (520, 584, 585, 521), (519, 583, 584, 520), (518, 582, 583, 519), (517, 581, 582, 518), (516, 580, 581, 517), (515, 579, 580, 516), (514, 578, 579, 515), (513, 577, 578, 514), (512, 576, 577, 513), (543, 607, 576, 512), (478, 638, 639, 416), (476, 637, 638, 478), (474, 636, 637, 476), (472, 635, 636, 474), (470, 634, 635, 472), (468, 633, 634, 470), (466, 632, 633, 468), (464, 631, 632, 466), (462, 630, 631, 464), (460, 629, 630, 462), (458, 628, 629, 460), (456, 627, 628, 458), (454, 626, 627, 456), (452, 625, 626, 454), (450, 624, 625, 452), (448, 623, 624, 450), (446, 622, 623, 448), (444, 621, 622, 446), (442, 620, 621, 444), (440, 619, 620, 442), (438, 618, 619, 440), (436, 617, 618, 438), (434, 616, 617, 436), (432, 615, 616, 434), (430, 614, 615, 432), (428, 613, 614, 430), (426, 612, 613, 428), (424, 611, 612, 426), (422, 610, 611, 424), (420, 609, 610, 422), (418, 608, 609, 420), (416, 639, 608, 418), (511, 671, 640, 480), (510, 670, 671, 511), (509, 669, 670, 510), (508, 668, 669, 509), (507, 667, 668, 508), (506, 666, 667, 507), (505, 665, 666, 506), (504, 664, 665, 505), (503, 663, 664, 504), (502, 662, 663, 503), (501, 661, 662, 502), (500, 660, 661, 501), (499, 659, 660, 500), (498, 658, 659, 499), (497, 657, 658, 498), (496, 656, 657, 497), (495, 655, 656, 496), (494, 654, 655, 495), (493, 653, 654, 494), (492, 652, 653, 493), (491, 651, 652, 492), (490, 650, 651, 491), (489, 649, 650, 490), (488, 648, 649, 489), (487, 647, 648, 488), (486, 646, 647, 487), (485, 645, 646, 486), (484, 644, 645, 485), (483, 643, 644, 484), (482, 642, 643, 483), (481, 641, 642, 482), (480, 640, 641, 481), (638, 703, 672, 639), (637, 702, 703, 638), (636, 701, 702, 637), (635, 700, 701, 636), (634, 699, 700, 635), (633, 698, 699, 634), (632, 697, 698, 633), (631, 696, 697, 632), (630, 695, 696, 631), (629, 694, 695, 630), (628, 693, 694, 629), (627, 692, 693, 628), (626, 691, 692, 627), (625, 690, 691, 626), (624, 689, 690, 625), (623, 688, 689, 624), (622, 687, 688, 623), (621, 686, 687, 622), (620, 685, 686, 621), (619, 684, 685, 620), (618, 683, 684, 619), (617, 682, 683, 618), (616, 681, 682, 617), (615, 680, 681, 616), (614, 679, 680, 615), (613, 678, 679, 614), (612, 677, 678, 613), (611, 676, 677, 612), (610, 675, 676, 611), (609, 674, 675, 610), (608, 673, 674, 609), (639, 672, 673, 608), (704, 705, 735, 734, 733, 732, 731, 730, 729, 728, 727, 726, 725, 724, 723, 722, 721, 720, 719, 718, 717, 716, 715, 714, 713, 712, 711, 710, 709, 708, 707, 706), (59, 57, 716, 717), (77, 75, 725, 726), (95, 93, 734, 735), (51, 49, 712, 713), (69, 67, 721, 722), (87, 85, 730, 731), (43, 41, 708, 709), (61, 59, 717, 718), (79, 77, 726, 727), (35, 33, 705, 704), (33, 95, 735, 705), (53, 51, 713, 714), (71, 69, 722, 723), (89, 87, 731, 732), (45, 43, 709, 710), (63, 61, 718, 719), (81, 79, 727, 728), (37, 35, 704, 706), (55, 53, 714, 715), (73, 71, 723, 724), (91, 89, 732, 733), (47, 45, 710, 711), (65, 63, 719, 720), (83, 81, 728, 729), (39, 37, 706, 707), (57, 55, 715, 716), (75, 73, 724, 725), (93, 91, 733, 734), (49, 47, 711, 712), (67, 65, 720, 721), (85, 83, 729, 730)])
_uv = me_cube_002.uv_layers.new(name='UVMap')
_uv.uv.foreach_set('vector', [0.2379, 0.3318, 0.2394, 0.33, 0.2399, 0.3311, 0.2389, 0.3327, 0.2389, 0.3327, 0.2399, 0.3311, 0.2744, 0.3597, 0.2733, 0.361, 0.2774, 0.3115, 0.2774, 0.3139, 0.2746, 0.3144, 0.2753, 0.3115, 0.1818, 0.2736, 0.1817, 0.2707, 0.2074, 0.3035, 0.2073, 0.306, 0.1843, 0.335, 0.1525, 0.3652, 0.1513, 0.3639, 0.1833, 0.3335, 0.1844, 0.2717, 0.2101, 0.3047, 0.2074, 0.3035, 0.1817, 0.2707, 0.1515, 0.303, 0.1818, 0.2736, 0.2073, 0.306, 0.1843, 0.3318, 0.2774, 0.273, 0.2774, 0.3115, 0.2753, 0.3115, 0.2753, 0.273, 0.2138, 0.359, 0.2389, 0.3327, 0.2733, 0.361, 0.2447, 0.3921, 0.2128, 0.3581, 0.2379, 0.3318, 0.2389, 0.3327, 0.2138, 0.359, 0.2112, 0.3595, 0.2128, 0.3581, 0.2138, 0.359, 0.2124, 0.36, 0.2124, 0.36, 0.2138, 0.359, 0.2447, 0.3921, 0.2435, 0.3933, 0.2774, 0.2707, 0.2774, 0.273, 0.2753, 0.273, 0.2758, 0.2713, 0.1503, 0.3044, 0.1515, 0.303, 0.1843, 0.3318, 0.1833, 0.3335, 0.3172, 0.2707, 0.3172, 0.273, 0.2774, 0.273, 0.2774, 0.2707, 0.1833, 0.3335, 0.1843, 0.3318, 0.1859, 0.3332, 0.1843, 0.335, 0.1843, 0.3318, 0.2073, 0.306, 0.2089, 0.307, 0.1859, 0.3332, 0.3172, 0.273, 0.3172, 0.3115, 0.2774, 0.3115, 0.2774, 0.273, 0.2736, 0.3055, 0.2394, 0.33, 0.2101, 0.3047, 0.2448, 0.2719, 0.2112, 0.3595, 0.1859, 0.3948, 0.1525, 0.3652, 0.1843, 0.335, 0.3172, 0.3115, 0.3172, 0.3139, 0.2774, 0.3139, 0.2774, 0.3115, 0.2073, 0.306, 0.2074, 0.3035, 0.2101, 0.3047, 0.2089, 0.307, 0.3186, 0.3115, 0.3183, 0.3132, 0.3172, 0.3139, 0.3172, 0.3115, 0.2124, 0.36, 0.1871, 0.3956, 0.1859, 0.3948, 0.2112, 0.3595, 0.2744, 0.3065, 0.2399, 0.3311, 0.2394, 0.33, 0.2736, 0.3055, 0.3186, 0.273, 0.3186, 0.3115, 0.3172, 0.3115, 0.3172, 0.273, 0.3182, 0.2715, 0.3186, 0.273, 0.3172, 0.273, 0.3172, 0.2707, 0.1843, 0.335, 0.1859, 0.3332, 0.2128, 0.3581, 0.2112, 0.3595, 0.1859, 0.3332, 0.2089, 0.307, 0.2379, 0.3318, 0.2128, 0.3581, 0.2089, 0.307, 0.2101, 0.3047, 0.2394, 0.33, 0.2379, 0.3318, 0.05613, 0.02777, 0.07087, 0.01642, 0.07117, 0.01769, 0.05915, 0.03005, 0.05915, 0.03005, 0.07117, 0.01769, 0.07158, 0.01881, 0.06204, 0.03192, 0.06204, 0.03192, 0.07158, 0.01881, 0.07208, 0.01974, 0.06477, 0.03339, 0.06477, 0.03339, 0.07208, 0.01974, 0.07263, 0.02048, 0.06727, 0.0345, 0.06727, 0.0345, 0.07263, 0.02048, 0.07322, 0.02103, 0.06953, 0.03529, 0.06953, 0.03529, 0.07322, 0.02103, 0.07383, 0.02139, 0.07156, 0.03581, 0.07156, 0.03581, 0.07383, 0.02139, 0.07444, 0.02157, 0.07338, 0.0361, 0.07338, 0.0361, 0.07444, 0.02157, 0.07504, 0.02159, 0.0751, 0.0362, 0.0751, 0.0362, 0.07504, 0.02159, 0.07564, 0.02147, 0.07682, 0.0361, 0.07682, 0.0361, 0.07564, 0.02147, 0.07624, 0.02121, 0.07864, 0.0358, 0.07864, 0.0358, 0.07624, 0.02121, 0.07684, 0.02081, 0.08066, 0.03529, 0.08066, 0.03529, 0.07684, 0.02081, 0.07745, 0.02026, 0.08292, 0.0345, 0.08292, 0.0345, 0.07745, 0.02026, 0.07804, 0.01954, 0.08542, 0.0334, 0.08542, 0.0334, 0.07804, 0.01954, 0.07861, 0.01866, 0.08814, 0.03195, 0.08814, 0.03195, 0.07861, 0.01866, 0.07914, 0.0176, 0.09104, 0.03012, 0.09104, 0.03012, 0.07914, 0.0176, 0.0796, 0.01637, 0.09407, 0.02788, 0.09407, 0.02788, 0.0796, 0.01637, 0.08002, 0.01499, 0.09717, 0.02528, 0.09717, 0.02528, 0.08002, 0.01499, 0.08031, 0.01349, 0.1003, 0.0223, 0.1003, 0.0223, 0.08031, 0.01349, 0.08046, 0.01188, 0.1033, 0.01902, 0.1033, 0.01902, 0.08046, 0.01188, 0.0804, 0.01022, 0.1062, 0.01552, 0.1062, 0.01552, 0.0804, 0.01022, 0.07996, 0.00862, 0.109, 0.01189, 0.109, 0.01189, 0.07996, 0.00862, 0.07904, 0.00712, 0.1115, 0.008215, 0.1115, 0.008215, 0.07904, 0.00712, 0.07744, 0.005913, 0.1138, 0.004488, 0.1138, 0.004488, 0.07744, 0.005913, 0.07517, 0.005303, 0.116, 0.0005991, 0.03411, 8.969e-05, 0.07517, 0.005303, 0.07293, 0.005721, 0.03627, 0.004033, 0.03627, 0.004033, 0.07293, 0.005721, 0.07143, 0.006954, 0.03863, 0.007835, 0.03863, 0.007835, 0.07143, 0.006954, 0.0706, 0.008517, 0.04118, 0.01158, 0.04118, 0.01158, 0.0706, 0.008517, 0.07022, 0.01019, 0.04393, 0.01526, 0.04393, 0.01526, 0.07022, 0.01019, 0.0701, 0.01183, 0.04687, 0.0188, 0.04687, 0.0188, 0.0701, 0.01183, 0.07021, 0.01344, 0.04992, 0.02213, 0.07263, 0.02048, 0.07208, 0.01974, 0.07209, 0.01973, 0.07265, 0.02047, 0.04992, 0.02213, 0.07021, 0.01344, 0.07049, 0.01499, 0.05303, 0.02514, 0.05303, 0.02514, 0.07049, 0.01499, 0.07087, 0.01642, 0.05613, 0.02777, 0.2746, 0.3258, 0.2748, 0.3235, 0.2753, 0.3214, 0.2761, 0.3194, 0.2771, 0.3177, 0.2782, 0.3163, 0.2795, 0.3153, 0.2808, 0.3148, 0.2822, 0.3146, 0.2835, 0.3149, 0.2847, 0.3157, 0.2859, 0.3168, 0.2868, 0.3183, 0.2876, 0.3201, 0.2881, 0.3221, 0.2884, 0.3243, 0.2884, 0.3266, 0.2881, 0.3288, 0.2876, 0.331, 0.2868, 0.3329, 0.2859, 0.3346, 0.2847, 0.336, 0.2835, 0.337, 0.2822, 0.3376, 0.2808, 0.3377, 0.2795, 0.3374, 0.2782, 0.3367, 0.2771, 0.3356, 0.2761, 0.3341, 0.2753, 0.3323, 0.2748, 0.3302, 0.2746, 0.328, 0.03431, 0.6607, 0.03617, 0.6329, 0.04109, 0.6329, 0.03978, 0.6609, 0.02896, 0.6606, 0.03143, 0.6329, 0.03617, 0.6329, 0.03431, 0.6607, 0.02386, 0.6605, 0.02695, 0.6329, 0.03143, 0.6329, 0.02896, 0.6606, 0.01909, 0.6604, 0.02283, 0.6329, 0.02695, 0.6329, 0.02386, 0.6605, 0.01472, 0.6602, 0.01912, 0.6329, 0.02283, 0.6329, 0.01909, 0.6604, 0.01076, 0.66, 0.01582, 0.6329, 0.01912, 0.6329, 0.01472, 0.6602, 0.007141, 0.6596, 0.01287, 0.6328, 0.01582, 0.6329, 0.01076, 0.66, 0.003671, 0.6591, 0.01017, 0.6328, 0.01287, 0.6328, 0.007141, 0.6596, 0.1435, 0.6596, 0.1377, 0.6328, 0.1404, 0.6327, 0.147, 0.659, 0.1399, 0.6599, 0.1348, 0.6328, 0.1377, 0.6328, 0.1435, 0.6596, 0.1359, 0.6601, 0.1315, 0.6328, 0.1348, 0.6328, 0.1399, 0.6599, 0.1315, 0.6603, 0.1278, 0.6328, 0.1315, 0.6328, 0.1359, 0.6601, 0.1268, 0.6604, 0.1236, 0.6328, 0.1278, 0.6328, 0.1315, 0.6603, 0.1217, 0.6605, 0.1192, 0.6328, 0.1236, 0.6328, 0.1268, 0.6604, 0.1163, 0.6607, 0.1144, 0.6329, 0.1192, 0.6328, 0.1217, 0.6605, 0.1108, 0.6609, 0.1095, 0.6329, 0.1144, 0.6329, 0.1163, 0.6607, 0.1054, 0.6612, 0.1045, 0.6329, 0.1095, 0.6329, 0.1108, 0.6609, 0.1, 0.6616, 0.09951, 0.6329, 0.1045, 0.6329, 0.1054, 0.6612, 0.09499, 0.662, 0.09468, 0.6329, 0.09951, 0.6329, 0.1, 0.6616, 0.09028, 0.6624, 0.09012, 0.6329, 0.09468, 0.6329, 0.09499, 0.662, 0.086, 0.6628, 0.08591, 0.633, 0.09012, 0.6329, 0.09028, 0.6624, 0.08213, 0.6631, 0.08208, 0.633, 0.08591, 0.633, 0.086, 0.6628, 0.07862, 0.6633, 0.07858, 0.633, 0.08208, 0.633, 0.08213, 0.6631, 0.07531, 0.6634, 0.0753, 0.633, 0.07858, 0.633, 0.07862, 0.6633, 0.072, 0.6633, 0.07201, 0.633, 0.0753, 0.633, 0.07531, 0.6634, 0.06849, 0.6631, 0.06851, 0.633, 0.07201, 0.633, 0.072, 0.6633, 0.06463, 0.6628, 0.06468, 0.633, 0.06851, 0.633, 0.06849, 0.6631, 0.06034, 0.6624, 0.06047, 0.633, 0.06468, 0.633, 0.06463, 0.6628, 0.05564, 0.662, 0.05591, 0.6329, 0.06047, 0.633, 0.06034, 0.6624, 0.05057, 0.6616, 0.05108, 0.6329, 0.05591, 0.6329, 0.05564, 0.662, 0.04525, 0.6612, 0.0461, 0.6329, 0.05108, 0.6329, 0.05057, 0.6616, 0.03978, 0.6609, 0.04109, 0.6329, 0.0461, 0.6329, 0.04525, 0.6612, 0.03453, 0.605, 0.03359, 0.5807, 0.03871, 0.5806, 0.03992, 0.6048, 0.02926, 0.6052, 0.02849, 0.5807, 0.03359, 0.5807, 0.03453, 0.605, 0.02422, 0.6053, 0.02348, 0.5806, 0.02849, 0.5807, 0.02926, 0.6052, 0.01951, 0.6054, 0.0186, 0.5805, 0.02348, 0.5806, 0.02422, 0.6053, 0.0152, 0.6055, 0.01391, 0.5804, 0.0186, 0.5805, 0.01951, 0.6054, 0.01129, 0.6057, 0.009453, 0.5804, 0.01391, 0.5804, 0.0152, 0.6055, 0.007721, 0.6061, 0.005221, 0.5805, 0.009453, 0.5804, 0.01129, 0.6057, 0.004311, 0.6066, 0.001138, 0.5807, 0.005221, 0.5805, 0.007721, 0.6061, 0.1428, 0.606, 0.1453, 0.5804, 0.1494, 0.5806, 0.1462, 0.6065, 0.1393, 0.6057, 0.1411, 0.5803, 0.1453, 0.5804, 0.1428, 0.606, 0.1354, 0.6054, 0.1366, 0.5803, 0.1411, 0.5803, 0.1393, 0.6057, 0.131, 0.6053, 0.1319, 0.5804, 0.1366, 0.5803, 0.1354, 0.6054, 0.1263, 0.6052, 0.127, 0.5805, 0.1319, 0.5804, 0.131, 0.6053, 0.1213, 0.6051, 0.122, 0.5806, 0.127, 0.5805, 0.1263, 0.6052, 0.116, 0.605, 0.1169, 0.5806, 0.122, 0.5806, 0.1213, 0.6051, 0.1106, 0.6048, 0.1118, 0.5805, 0.1169, 0.5806, 0.116, 0.605, 0.1053, 0.6045, 0.1067, 0.5803, 0.1118, 0.5805, 0.1106, 0.6048, 0.09998, 0.6042, 0.1017, 0.5799, 0.1067, 0.5803, 0.1053, 0.6045, 0.09494, 0.6038, 0.09672, 0.5795, 0.1017, 0.5799, 0.09998, 0.6042, 0.09025, 0.6034, 0.09196, 0.579, 0.09672, 0.5795, 0.09494, 0.6038, 0.08597, 0.6031, 0.08742, 0.5786, 0.09196, 0.579, 0.09025, 0.6034, 0.0821, 0.6028, 0.08314, 0.5783, 0.08742, 0.5786, 0.08597, 0.6031, 0.07859, 0.6026, 0.07911, 0.5782, 0.08314, 0.5783, 0.0821, 0.6028, 0.07528, 0.6025, 0.07526, 0.5781, 0.07911, 0.5782, 0.07859, 0.6026, 0.07197, 0.6026, 0.07141, 0.5782, 0.07526, 0.5781, 0.07528, 0.6025, 0.06845, 0.6028, 0.06739, 0.5783, 0.07141, 0.5782, 0.07197, 0.6026, 0.06459, 0.6031, 0.06311, 0.5786, 0.06739, 0.5783, 0.06845, 0.6028, 0.0603, 0.6035, 0.05857, 0.579, 0.06311, 0.5786, 0.06459, 0.6031, 0.05561, 0.6038, 0.0538, 0.5795, 0.05857, 0.579, 0.0603, 0.6035, 0.05058, 0.6042, 0.04887, 0.5799, 0.0538, 0.5795, 0.05561, 0.6038, 0.0453, 0.6046, 0.04383, 0.5803, 0.04887, 0.5799, 0.05058, 0.6042, 0.03992, 0.6048, 0.03871, 0.5806, 0.04383, 0.5803, 0.0453, 0.6046, 0.04188, 0.9415, 0.03859, 0.6848, 0.04395, 0.685, 0.04695, 0.9405, 0.04695, 0.9405, 0.04395, 0.685, 0.04917, 0.6854, 0.05182, 0.9396, 0.05182, 0.9396, 0.04917, 0.6854, 0.05411, 0.6858, 0.05639, 0.9387, 0.05639, 0.9387, 0.05411, 0.6858, 0.05878, 0.6862, 0.06071, 0.938, 0.06071, 0.938, 0.05878, 0.6862, 0.06326, 0.6866, 0.06478, 0.9373, 0.06478, 0.9373, 0.06326, 0.6866, 0.0675, 0.6869, 0.06857, 0.9369, 0.06857, 0.9369, 0.0675, 0.6869, 0.07149, 0.6871, 0.0721, 0.9366, 0.0721, 0.9366, 0.07149, 0.6871, 0.07533, 0.6871, 0.07547, 0.9365, 0.07547, 0.9365, 0.07533, 0.6871, 0.07916, 0.6871, 0.07884, 0.9366, 0.07884, 0.9366, 0.07916, 0.6871, 0.08316, 0.6869, 0.08237, 0.9369, 0.08237, 0.9369, 0.08316, 0.6869, 0.08739, 0.6866, 0.08617, 0.9373, 0.08617, 0.9373, 0.08739, 0.6866, 0.09187, 0.6862, 0.09024, 0.9379, 0.09024, 0.9379, 0.09187, 0.6862, 0.09654, 0.6858, 0.09455, 0.9387, 0.09455, 0.9387, 0.09654, 0.6858, 0.1015, 0.6853, 0.09913, 0.9396, 0.09913, 0.9396, 0.1015, 0.6853, 0.1067, 0.685, 0.104, 0.9405, 0.104, 0.9405, 0.1067, 0.685, 0.1121, 0.6847, 0.1091, 0.9415, 0.1091, 0.9415, 0.1121, 0.6847, 0.1175, 0.6846, 0.1142, 0.9424, 0.1142, 0.9424, 0.1175, 0.6846, 0.1227, 0.6846, 0.1193, 0.9432, 0.1193, 0.9432, 0.1227, 0.6846, 0.1278, 0.6846, 0.1243, 0.944, 0.1243, 0.944, 0.1278, 0.6846, 0.1326, 0.6847, 0.1291, 0.9447, 0.1291, 0.9447, 0.1326, 0.6847, 0.1373, 0.6848, 0.1339, 0.9454, 0.1339, 0.9454, 0.1373, 0.6848, 0.1418, 0.6849, 0.1385, 0.946, 0.1385, 0.946, 0.1418, 0.6849, 0.146, 0.6848, 0.143, 0.9468, 0.143, 0.9468, 0.146, 0.6848, 0.1501, 0.6847, 0.1475, 0.9476, 0.003473, 0.9476, 0.0005262, 0.6848, 0.004633, 0.6849, 0.007921, 0.9468, 0.007921, 0.9468, 0.004633, 0.6849, 0.008893, 0.685, 0.01244, 0.9461, 0.01244, 0.9461, 0.008893, 0.685, 0.01336, 0.6849, 0.01707, 0.9455, 0.01707, 0.9455, 0.01336, 0.6849, 0.01802, 0.6848, 0.02183, 0.9448, 0.02183, 0.9448, 0.01802, 0.6848, 0.02286, 0.6847, 0.02667, 0.9441, 0.02667, 0.9441, 0.02286, 0.6847, 0.02791, 0.6846, 0.03163, 0.9433, 0.03163, 0.9433, 0.02791, 0.6846, 0.0332, 0.6847, 0.03674, 0.9424, 0.03674, 0.9424, 0.0332, 0.6847, 0.03859, 0.6848, 0.04188, 0.9415, 0.03859, 0.6848, 0.03978, 0.6609, 0.04525, 0.6612, 0.04395, 0.685, 0.04395, 0.685, 0.04525, 0.6612, 0.05057, 0.6616, 0.04917, 0.6854, 0.04917, 0.6854, 0.05057, 0.6616, 0.05564, 0.662, 0.05411, 0.6858, 0.05411, 0.6858, 0.05564, 0.662, 0.06034, 0.6624, 0.05878, 0.6862, 0.05878, 0.6862, 0.06034, 0.6624, 0.06463, 0.6628, 0.06326, 0.6866, 0.06326, 0.6866, 0.06463, 0.6628, 0.06849, 0.6631, 0.0675, 0.6869, 0.0675, 0.6869, 0.06849, 0.6631, 0.072, 0.6633, 0.07149, 0.6871, 0.07149, 0.6871, 0.072, 0.6633, 0.07531, 0.6634, 0.07533, 0.6871, 0.07533, 0.6871, 0.07531, 0.6634, 0.07862, 0.6633, 0.07916, 0.6871, 0.07916, 0.6871, 0.07862, 0.6633, 0.08213, 0.6631, 0.08316, 0.6869, 0.08316, 0.6869, 0.08213, 0.6631, 0.086, 0.6628, 0.08739, 0.6866, 0.08739, 0.6866, 0.086, 0.6628, 0.09028, 0.6624, 0.09187, 0.6862, 0.09187, 0.6862, 0.09028, 0.6624, 0.09499, 0.662, 0.09654, 0.6858, 0.09654, 0.6858, 0.09499, 0.662, 0.1, 0.6616, 0.1015, 0.6853, 0.1015, 0.6853, 0.1, 0.6616, 0.1054, 0.6612, 0.1067, 0.685, 0.1067, 0.685, 0.1054, 0.6612, 0.1108, 0.6609, 0.1121, 0.6847, 0.1121, 0.6847, 0.1108, 0.6609, 0.1163, 0.6607, 0.1175, 0.6846, 0.1175, 0.6846, 0.1163, 0.6607, 0.1217, 0.6605, 0.1227, 0.6846, 0.1227, 0.6846, 0.1217, 0.6605, 0.1268, 0.6604, 0.1278, 0.6846, 0.1278, 0.6846, 0.1268, 0.6604, 0.1315, 0.6603, 0.1326, 0.6847, 0.1326, 0.6847, 0.1315, 0.6603, 0.1359, 0.6601, 0.1373, 0.6848, 0.1373, 0.6848, 0.1359, 0.6601, 0.1399, 0.6599, 0.1418, 0.6849, 0.1418, 0.6849, 0.1399, 0.6599, 0.1435, 0.6596, 0.146, 0.6848, 0.146, 0.6848, 0.1435, 0.6596, 0.147, 0.659, 0.1501, 0.6847, 0.0005262, 0.6848, 0.003671, 0.6591, 0.007141, 0.6596, 0.004633, 0.6849, 0.004633, 0.6849, 0.007141, 0.6596, 0.01076, 0.66, 0.008893, 0.685, 0.008893, 0.685, 0.01076, 0.66, 0.01472, 0.6602, 0.01336, 0.6849, 0.01336, 0.6849, 0.01472, 0.6602, 0.01909, 0.6604, 0.01802, 0.6848, 0.01802, 0.6848, 0.01909, 0.6604, 0.02386, 0.6605, 0.02286, 0.6847, 0.02286, 0.6847, 0.02386, 0.6605, 0.02896, 0.6606, 0.02791, 0.6846, 0.02791, 0.6846, 0.02896, 0.6606, 0.03431, 0.6607, 0.0332, 0.6847, 0.0332, 0.6847, 0.03431, 0.6607, 0.03978, 0.6609, 0.03859, 0.6848, 0.04109, 0.6329, 0.03992, 0.6048, 0.0453, 0.6046, 0.0461, 0.6329, 0.0461, 0.6329, 0.0453, 0.6046, 0.05058, 0.6042, 0.05108, 0.6329, 0.05108, 0.6329, 0.05058, 0.6042, 0.05561, 0.6038, 0.05591, 0.6329, 0.05591, 0.6329, 0.05561, 0.6038, 0.0603, 0.6035, 0.06047, 0.633, 0.06047, 0.633, 0.0603, 0.6035, 0.06459, 0.6031, 0.06468, 0.633, 0.06468, 0.633, 0.06459, 0.6031, 0.06845, 0.6028, 0.06851, 0.633, 0.06851, 0.633, 0.06845, 0.6028, 0.07197, 0.6026, 0.07201, 0.633, 0.07201, 0.633, 0.07197, 0.6026, 0.07528, 0.6025, 0.0753, 0.633, 0.0753, 0.633, 0.07528, 0.6025, 0.07859, 0.6026, 0.07858, 0.633, 0.07858, 0.633, 0.07859, 0.6026, 0.0821, 0.6028, 0.08208, 0.633, 0.08208, 0.633, 0.0821, 0.6028, 0.08597, 0.6031, 0.08591, 0.633, 0.08591, 0.633, 0.08597, 0.6031, 0.09025, 0.6034, 0.09012, 0.6329, 0.09012, 0.6329, 0.09025, 0.6034, 0.09494, 0.6038, 0.09468, 0.6329, 0.09468, 0.6329, 0.09494, 0.6038, 0.09998, 0.6042, 0.09951, 0.6329, 0.09951, 0.6329, 0.09998, 0.6042, 0.1053, 0.6045, 0.1045, 0.6329, 0.1045, 0.6329, 0.1053, 0.6045, 0.1106, 0.6048, 0.1095, 0.6329, 0.1095, 0.6329, 0.1106, 0.6048, 0.116, 0.605, 0.1144, 0.6329, 0.1144, 0.6329, 0.116, 0.605, 0.1213, 0.6051, 0.1192, 0.6328, 0.1192, 0.6328, 0.1213, 0.6051, 0.1263, 0.6052, 0.1236, 0.6328, 0.1236, 0.6328, 0.1263, 0.6052, 0.131, 0.6053, 0.1278, 0.6328, 0.1278, 0.6328, 0.131, 0.6053, 0.1354, 0.6054, 0.1315, 0.6328, 0.1315, 0.6328, 0.1354, 0.6054, 0.1393, 0.6057, 0.1348, 0.6328, 0.1348, 0.6328, 0.1393, 0.6057, 0.1428, 0.606, 0.1377, 0.6328, 0.1377, 0.6328, 0.1428, 0.606, 0.1462, 0.6065, 0.1404, 0.6327, 0.01017, 0.6328, 0.004311, 0.6066, 0.007721, 0.6061, 0.01287, 0.6328, 0.01287, 0.6328, 0.007721, 0.6061, 0.01129, 0.6057, 0.01582, 0.6329, 0.01582, 0.6329, 0.01129, 0.6057, 0.0152, 0.6055, 0.01912, 0.6329, 0.01912, 0.6329, 0.0152, 0.6055, 0.01951, 0.6054, 0.02283, 0.6329, 0.02283, 0.6329, 0.01951, 0.6054, 0.02422, 0.6053, 0.02695, 0.6329, 0.02695, 0.6329, 0.02422, 0.6053, 0.02926, 0.6052, 0.03143, 0.6329, 0.03143, 0.6329, 0.02926, 0.6052, 0.03453, 0.605, 0.03617, 0.6329, 0.03617, 0.6329, 0.03453, 0.605, 0.03992, 0.6048, 0.04109, 0.6329, 0.04307, 0.9654, 0.03674, 0.9424, 0.04188, 0.9415, 0.04765, 0.964, 0.03847, 0.9669, 0.03163, 0.9433, 0.03674, 0.9424, 0.04307, 0.9654, 0.03396, 0.9683, 0.02667, 0.9441, 0.03163, 0.9433, 0.03847, 0.9669, 0.02965, 0.9698, 0.02183, 0.9448, 0.02667, 0.9441, 0.03396, 0.9683, 0.02559, 0.9714, 0.01707, 0.9455, 0.02183, 0.9448, 0.02965, 0.9698, 0.02184, 0.973, 0.01244, 0.9461, 0.01707, 0.9455, 0.02559, 0.9714, 0.01837, 0.9748, 0.007921, 0.9468, 0.01244, 0.9461, 0.02184, 0.973, 0.01509, 0.9769, 0.003473, 0.9476, 0.007921, 0.9468, 0.01837, 0.9748, 0.1326, 0.9748, 0.143, 0.9468, 0.1475, 0.9476, 0.1359, 0.9769, 0.1292, 0.973, 0.1385, 0.946, 0.143, 0.9468, 0.1326, 0.9748, 0.1254, 0.9713, 0.1339, 0.9454, 0.1385, 0.946, 0.1292, 0.973, 0.1213, 0.9698, 0.1291, 0.9447, 0.1339, 0.9454, 0.1254, 0.9713, 0.117, 0.9683, 0.1243, 0.944, 0.1291, 0.9447, 0.1213, 0.9698, 0.1125, 0.9668, 0.1193, 0.9432, 0.1243, 0.944, 0.117, 0.9683, 0.1079, 0.9654, 0.1142, 0.9424, 0.1193, 0.9432, 0.1125, 0.9668, 0.1033, 0.964, 0.1091, 0.9415, 0.1142, 0.9424, 0.1079, 0.9654, 0.09887, 0.9626, 0.104, 0.9405, 0.1091, 0.9415, 0.1033, 0.964, 0.09463, 0.9613, 0.09913, 0.9396, 0.104, 0.9405, 0.09887, 0.9626, 0.09067, 0.9602, 0.09455, 0.9387, 0.09913, 0.9396, 0.09463, 0.9613, 0.08704, 0.9592, 0.09024, 0.9379, 0.09455, 0.9387, 0.09067, 0.9602, 0.08376, 0.9584, 0.08617, 0.9373, 0.09024, 0.9379, 0.08704, 0.9592, 0.08079, 0.9578, 0.08237, 0.9369, 0.08617, 0.9373, 0.08376, 0.9584, 0.07806, 0.9574, 0.07884, 0.9366, 0.08237, 0.9369, 0.08079, 0.9578, 0.07548, 0.9573, 0.07547, 0.9365, 0.07884, 0.9366, 0.07806, 0.9574, 0.0729, 0.9574, 0.0721, 0.9366, 0.07547, 0.9365, 0.07548, 0.9573, 0.07018, 0.9578, 0.06857, 0.9369, 0.0721, 0.9366, 0.0729, 0.9574, 0.06721, 0.9584, 0.06478, 0.9373, 0.06857, 0.9369, 0.07018, 0.9578, 0.06393, 0.9592, 0.06071, 0.938, 0.06478, 0.9373, 0.06721, 0.9584, 0.0603, 0.9602, 0.05639, 0.9387, 0.06071, 0.938, 0.06393, 0.9592, 0.05634, 0.9614, 0.05182, 0.9396, 0.05639, 0.9387, 0.0603, 0.9602, 0.0521, 0.9626, 0.04695, 0.9405, 0.05182, 0.9396, 0.05634, 0.9614, 0.04765, 0.964, 0.04188, 0.9415, 0.04695, 0.9405, 0.0521, 0.9626, 0.05869, 0.9913, 0.04765, 0.964, 0.0521, 0.9626, 0.06134, 0.9903, 0.06134, 0.9903, 0.0521, 0.9626, 0.05634, 0.9614, 0.06391, 0.9893, 0.06391, 0.9893, 0.05634, 0.9614, 0.0603, 0.9602, 0.06632, 0.9884, 0.06632, 0.9884, 0.0603, 0.9602, 0.06393, 0.9592, 0.06853, 0.9876, 0.06853, 0.9876, 0.06393, 0.9592, 0.06721, 0.9584, 0.07052, 0.9869, 0.07052, 0.9869, 0.06721, 0.9584, 0.07018, 0.9578, 0.07231, 0.9864, 0.07231, 0.9864, 0.07018, 0.9578, 0.0729, 0.9574, 0.07395, 0.9861, 0.07395, 0.9861, 0.0729, 0.9574, 0.07548, 0.9573, 0.0755, 0.986, 0.0755, 0.986, 0.07548, 0.9573, 0.07806, 0.9574, 0.07705, 0.9861, 0.07705, 0.9861, 0.07806, 0.9574, 0.08079, 0.9578, 0.07869, 0.9864, 0.07869, 0.9864, 0.08079, 0.9578, 0.08376, 0.9584, 0.08048, 0.9869, 0.08048, 0.9869, 0.08376, 0.9584, 0.08704, 0.9592, 0.08248, 0.9876, 0.08248, 0.9876, 0.08704, 0.9592, 0.09067, 0.9602, 0.08469, 0.9884, 0.08469, 0.9884, 0.09067, 0.9602, 0.09463, 0.9613, 0.0871, 0.9893, 0.0871, 0.9893, 0.09463, 0.9613, 0.09887, 0.9626, 0.08966, 0.9903, 0.08966, 0.9903, 0.09887, 0.9626, 0.1033, 0.964, 0.09232, 0.9913, 0.09232, 0.9913, 0.1033, 0.964, 0.1079, 0.9654, 0.09494, 0.9924, 0.09494, 0.9924, 0.1079, 0.9654, 0.1125, 0.9668, 0.09751, 0.9934, 0.09751, 0.9934, 0.1125, 0.9668, 0.117, 0.9683, 0.09995, 0.9944, 0.09995, 0.9944, 0.117, 0.9683, 0.1213, 0.9698, 0.1022, 0.9954, 0.1022, 0.9954, 0.1213, 0.9698, 0.1254, 0.9713, 0.1042, 0.9965, 0.1042, 0.9965, 0.1254, 0.9713, 0.1292, 0.973, 0.1059, 0.9975, 0.1059, 0.9975, 0.1292, 0.973, 0.1326, 0.9748, 0.1074, 0.9986, 0.1074, 0.9986, 0.1326, 0.9748, 0.1359, 0.9769, 0.1086, 0.9999, 0.0424, 0.9999, 0.01509, 0.9769, 0.01837, 0.9748, 0.04363, 0.9987, 0.04363, 0.9987, 0.01837, 0.9748, 0.02184, 0.973, 0.0451, 0.9975, 0.0451, 0.9975, 0.02184, 0.973, 0.02559, 0.9714, 0.04683, 0.9965, 0.04683, 0.9965, 0.02559, 0.9714, 0.02965, 0.9698, 0.04883, 0.9955, 0.04883, 0.9955, 0.02965, 0.9698, 0.03396, 0.9683, 0.05107, 0.9945, 0.05107, 0.9945, 0.03396, 0.9683, 0.03847, 0.9669, 0.0535, 0.9934, 0.0535, 0.9934, 0.03847, 0.9669, 0.04307, 0.9654, 0.05607, 0.9924, 0.05607, 0.9924, 0.04307, 0.9654, 0.04765, 0.964, 0.05869, 0.9913, 0.03359, 0.5807, 0.03311, 0.3117, 0.0378, 0.3117, 0.03871, 0.5806, 0.02849, 0.5807, 0.02842, 0.3117, 0.03311, 0.3117, 0.03359, 0.5807, 0.02348, 0.5806, 0.02371, 0.3117, 0.02842, 0.3117, 0.02849, 0.5807, 0.0186, 0.5805, 0.019, 0.3117, 0.02371, 0.3117, 0.02348, 0.5806, 0.01391, 0.5804, 0.01428, 0.3117, 0.019, 0.3117, 0.0186, 0.5805, 0.009453, 0.5804, 0.009558, 0.3117, 0.01428, 0.3117, 0.01391, 0.5804, 0.005221, 0.5805, 0.004825, 0.3117, 0.009558, 0.3117, 0.009453, 0.5804, 0.001138, 0.5807, 8.969e-05, 0.3117, 0.004825, 0.3117, 0.005221, 0.5805, 0.1453, 0.5804, 0.1454, 0.3116, 0.1501, 0.3116, 0.1494, 0.5806, 0.1411, 0.5803, 0.1407, 0.3116, 0.1454, 0.3116, 0.1453, 0.5804, 0.1366, 0.5803, 0.1359, 0.3116, 0.1407, 0.3116, 0.1411, 0.5803, 0.1319, 0.5804, 0.1312, 0.3116, 0.1359, 0.3116, 0.1366, 0.5803, 0.127, 0.5805, 0.1265, 0.3116, 0.1312, 0.3116, 0.1319, 0.5804, 0.122, 0.5806, 0.1218, 0.3116, 0.1265, 0.3116, 0.127, 0.5805, 0.1169, 0.5806, 0.1171, 0.3116, 0.1218, 0.3116, 0.122, 0.5806, 0.1118, 0.5805, 0.1124, 0.3117, 0.1171, 0.3116, 0.1169, 0.5806, 0.1067, 0.5803, 0.1078, 0.3117, 0.1124, 0.3117, 0.1118, 0.5805, 0.1017, 0.5799, 0.1031, 0.3118, 0.1078, 0.3117, 0.1067, 0.5803, 0.09672, 0.5795, 0.09842, 0.3118, 0.1031, 0.3118, 0.1017, 0.5799, 0.09196, 0.579, 0.09376, 0.3119, 0.09842, 0.3118, 0.09672, 0.5795, 0.08742, 0.5786, 0.0891, 0.312, 0.09376, 0.3119, 0.09196, 0.579, 0.08314, 0.5783, 0.08444, 0.312, 0.0891, 0.312, 0.08742, 0.5786, 0.07911, 0.5782, 0.07978, 0.3121, 0.08444, 0.312, 0.08314, 0.5783, 0.07526, 0.5781, 0.07511, 0.3121, 0.07978, 0.3121, 0.07911, 0.5782, 0.07141, 0.5782, 0.07045, 0.3121, 0.07511, 0.3121, 0.07526, 0.5781, 0.06739, 0.5783, 0.06579, 0.312, 0.07045, 0.3121, 0.07141, 0.5782, 0.06311, 0.5786, 0.06113, 0.312, 0.06579, 0.312, 0.06739, 0.5783, 0.05857, 0.579, 0.05647, 0.3119, 0.06113, 0.312, 0.06311, 0.5786, 0.0538, 0.5795, 0.05181, 0.3119, 0.05647, 0.3119, 0.05857, 0.579, 0.04887, 0.5799, 0.04715, 0.3118, 0.05181, 0.3119, 0.0538, 0.5795, 0.04383, 0.5803, 0.04248, 0.3118, 0.04715, 0.3118, 0.04887, 0.5799, 0.03871, 0.5806, 0.0378, 0.3117, 0.04248, 0.3118, 0.04383, 0.5803, 0.03311, 0.3117, 0.03947, 0.05052, 0.04427, 0.05219, 0.0378, 0.3117, 0.02842, 0.3117, 0.03461, 0.04878, 0.03947, 0.05052, 0.03311, 0.3117, 0.02371, 0.3117, 0.02971, 0.04704, 0.03461, 0.04878, 0.02842, 0.3117, 0.019, 0.3117, 0.02482, 0.04533, 0.02971, 0.04704, 0.02371, 0.3117, 0.01428, 0.3117, 0.01996, 0.04368, 0.02482, 0.04533, 0.019, 0.3117, 0.009558, 0.3117, 0.01518, 0.04207, 0.01996, 0.04368, 0.01428, 0.3117, 0.004825, 0.3117, 0.01044, 0.0405, 0.01518, 0.04207, 0.009558, 0.3117, 8.969e-05, 0.3117, 0.005727, 0.03889, 0.01044, 0.0405, 0.004825, 0.3117, 0.1454, 0.3116, 0.1395, 0.04062, 0.1442, 0.03902, 0.1501, 0.3116, 0.1407, 0.3116, 0.1348, 0.04219, 0.1395, 0.04062, 0.1454, 0.3116, 0.1359, 0.3116, 0.13, 0.04378, 0.1348, 0.04219, 0.1407, 0.3116, 0.1312, 0.3116, 0.1252, 0.04542, 0.13, 0.04378, 0.1359, 0.3116, 0.1265, 0.3116, 0.1203, 0.04712, 0.1252, 0.04542, 0.1312, 0.3116, 0.1218, 0.3116, 0.1154, 0.04885, 0.1203, 0.04712, 0.1265, 0.3116, 0.1171, 0.3116, 0.1106, 0.05057, 0.1154, 0.04885, 0.1218, 0.3116, 0.1124, 0.3117, 0.1058, 0.05223, 0.1106, 0.05057, 0.1171, 0.3116, 0.1078, 0.3117, 0.1011, 0.05377, 0.1058, 0.05223, 0.1124, 0.3117, 0.1031, 0.3118, 0.09659, 0.05511, 0.1011, 0.05377, 0.1078, 0.3117, 0.09842, 0.3118, 0.09228, 0.05621, 0.09659, 0.05511, 0.1031, 0.3118, 0.09376, 0.3119, 0.08823, 0.05707, 0.09228, 0.05621, 0.09842, 0.3118, 0.0891, 0.312, 0.0845, 0.05768, 0.08823, 0.05707, 0.09376, 0.3119, 0.08444, 0.312, 0.0811, 0.05807, 0.0845, 0.05768, 0.0891, 0.312, 0.07978, 0.3121, 0.07799, 0.05828, 0.0811, 0.05807, 0.08444, 0.312, 0.07511, 0.3121, 0.07507, 0.05834, 0.07799, 0.05828, 0.07978, 0.3121, 0.07045, 0.3121, 0.07214, 0.05828, 0.07507, 0.05834, 0.07511, 0.3121, 0.06579, 0.312, 0.06904, 0.05807, 0.07214, 0.05828, 0.07045, 0.3121, 0.06113, 0.312, 0.06563, 0.05768, 0.06904, 0.05807, 0.06579, 0.312, 0.05647, 0.3119, 0.06189, 0.05707, 0.06563, 0.05768, 0.06113, 0.312, 0.05181, 0.3119, 0.05784, 0.0562, 0.06189, 0.05707, 0.05647, 0.3119, 0.04715, 0.3118, 0.05351, 0.05509, 0.05784, 0.0562, 0.05181, 0.3119, 0.04248, 0.3118, 0.04897, 0.05374, 0.05351, 0.05509, 0.04715, 0.3118, 0.0378, 0.3117, 0.04427, 0.05219, 0.04897, 0.05374, 0.04248, 0.3118, 0.03947, 0.05052, 0.05303, 0.02514, 0.05613, 0.02777, 0.04427, 0.05219, 0.03461, 0.04878, 0.04992, 0.02213, 0.05303, 0.02514, 0.03947, 0.05052, 0.02971, 0.04704, 0.04687, 0.0188, 0.04992, 0.02213, 0.03461, 0.04878, 0.02482, 0.04533, 0.04393, 0.01526, 0.04687, 0.0188, 0.02971, 0.04704, 0.01996, 0.04368, 0.04118, 0.01158, 0.04393, 0.01526, 0.02482, 0.04533, 0.01518, 0.04207, 0.03863, 0.007835, 0.04118, 0.01158, 0.01996, 0.04368, 0.01044, 0.0405, 0.03627, 0.004033, 0.03863, 0.007835, 0.01518, 0.04207, 0.005727, 0.03889, 0.03411, 8.969e-05, 0.03627, 0.004033, 0.01044, 0.0405, 0.1395, 0.04062, 0.1138, 0.004488, 0.116, 0.0005991, 0.1442, 0.03902, 0.1348, 0.04219, 0.1115, 0.008215, 0.1138, 0.004488, 0.1395, 0.04062, 0.13, 0.04378, 0.109, 0.01189, 0.1115, 0.008215, 0.1348, 0.04219, 0.1252, 0.04542, 0.1062, 0.01552, 0.109, 0.01189, 0.13, 0.04378, 0.1203, 0.04712, 0.1033, 0.01902, 0.1062, 0.01552, 0.1252, 0.04542, 0.1154, 0.04885, 0.1003, 0.0223, 0.1033, 0.01902, 0.1203, 0.04712, 0.1106, 0.05057, 0.09717, 0.02528, 0.1003, 0.0223, 0.1154, 0.04885, 0.1058, 0.05223, 0.09407, 0.02788, 0.09717, 0.02528, 0.1106, 0.05057, 0.1011, 0.05377, 0.09104, 0.03012, 0.09407, 0.02788, 0.1058, 0.05223, 0.09659, 0.05511, 0.08814, 0.03195, 0.09104, 0.03012, 0.1011, 0.05377, 0.09228, 0.05621, 0.08542, 0.0334, 0.08814, 0.03195, 0.09659, 0.05511, 0.08823, 0.05707, 0.08292, 0.0345, 0.08542, 0.0334, 0.09228, 0.05621, 0.0845, 0.05768, 0.08066, 0.03529, 0.08292, 0.0345, 0.08823, 0.05707, 0.0811, 0.05807, 0.07864, 0.0358, 0.08066, 0.03529, 0.0845, 0.05768, 0.07799, 0.05828, 0.07682, 0.0361, 0.07864, 0.0358, 0.0811, 0.05807, 0.07507, 0.05834, 0.0751, 0.0362, 0.07682, 0.0361, 0.07799, 0.05828, 0.07214, 0.05828, 0.07338, 0.0361, 0.0751, 0.0362, 0.07507, 0.05834, 0.06904, 0.05807, 0.07156, 0.03581, 0.07338, 0.0361, 0.07214, 0.05828, 0.06563, 0.05768, 0.06953, 0.03529, 0.07156, 0.03581, 0.06904, 0.05807, 0.06189, 0.05707, 0.06727, 0.0345, 0.06953, 0.03529, 0.06563, 0.05768, 0.05784, 0.0562, 0.06477, 0.03339, 0.06727, 0.0345, 0.06189, 0.05707, 0.05351, 0.05509, 0.06204, 0.03192, 0.06477, 0.03339, 0.05784, 0.0562, 0.04897, 0.05374, 0.05915, 0.03005, 0.06204, 0.03192, 0.05351, 0.05509, 0.04427, 0.05219, 0.05613, 0.02777, 0.05915, 0.03005, 0.04897, 0.05374, 0.1657, 0.2687, 0.1571, 0.2673, 0.1612, 0.2542, 0.1712, 0.2514, 0.1712, 0.2514, 0.1612, 0.2542, 0.1655, 0.2413, 0.1783, 0.2354, 0.1783, 0.2354, 0.1655, 0.2413, 0.1708, 0.2289, 0.1873, 0.2229, 0.1873, 0.2229, 0.1708, 0.2289, 0.1778, 0.2191, 0.1959, 0.2151, 0.1959, 0.2151, 0.1778, 0.2191, 0.1844, 0.2131, 0.202, 0.2107, 0.202, 0.2107, 0.1844, 0.2131, 0.1891, 0.2096, 0.2057, 0.208, 0.2057, 0.208, 0.1891, 0.2096, 0.1917, 0.2074, 0.2077, 0.2062, 0.2077, 0.2062, 0.1917, 0.2074, 0.1925, 0.2059, 0.2083, 0.2049, 0.2083, 0.2049, 0.1925, 0.2059, 0.1915, 0.2045, 0.2076, 0.2037, 0.2076, 0.2037, 0.1915, 0.2045, 0.1886, 0.2026, 0.2054, 0.2022, 0.2054, 0.2022, 0.1886, 0.2026, 0.1835, 0.1997, 0.2013, 0.2, 0.2013, 0.2, 0.1835, 0.1997, 0.1761, 0.1944, 0.1947, 0.1963, 0.1947, 0.1963, 0.1761, 0.1944, 0.168, 0.1852, 0.1853, 0.1896, 0.1853, 0.1896, 0.168, 0.1852, 0.1617, 0.1726, 0.1751, 0.178, 0.1751, 0.178, 0.1617, 0.1726, 0.157, 0.1592, 0.1673, 0.1622, 0.1673, 0.1622, 0.157, 0.1592, 0.1536, 0.1453, 0.1623, 0.1449, 0.1623, 0.1449, 0.1536, 0.1453, 0.1512, 0.1312, 0.1598, 0.127, 0.1598, 0.127, 0.1512, 0.1312, 0.1503, 0.1168, 0.1604, 0.109, 0.1604, 0.109, 0.1503, 0.1168, 0.1512, 0.1019, 0.166, 0.09325, 0.166, 0.09325, 0.1512, 0.1019, 0.156, 0.08854, 0.1742, 0.08365, 0.1742, 0.08365, 0.156, 0.08854, 0.163, 0.08052, 0.1804, 0.07894, 0.1804, 0.07894, 0.163, 0.08052, 0.1684, 0.07656, 0.184, 0.07651, 0.184, 0.07651, 0.1684, 0.07656, 0.1715, 0.07443, 0.1858, 0.07504, 0.1858, 0.07504, 0.1715, 0.07443, 0.1724, 0.07294, 0.1864, 0.07401, 0.1864, 0.07401, 0.1724, 0.07294, 0.1717, 0.07132, 0.186, 0.07291, 0.186, 0.07291, 0.1717, 0.07132, 0.1691, 0.06877, 0.1844, 0.07117, 0.1844, 0.07117, 0.1691, 0.06877, 0.1644, 0.06409, 0.1812, 0.06824, 0.1812, 0.06824, 0.1644, 0.06409, 0.1588, 0.05526, 0.1758, 0.06268, 0.1758, 0.06268, 0.1588, 0.05526, 0.156, 0.0417, 0.1692, 0.05207, 0.1692, 0.05207, 0.156, 0.0417, 0.1567, 0.02733, 0.1657, 0.03592, 0.3331, 0.3105, 0.3334, 0.3202, 0.3334, 0.3298, 0.3331, 0.3392, 0.3326, 0.3477, 0.3318, 0.3553, 0.3308, 0.3615, 0.3296, 0.3661, 0.3282, 0.3689, 0.3268, 0.3699, 0.3254, 0.369, 0.3239, 0.3661, 0.3226, 0.3616, 0.3214, 0.3554, 0.3204, 0.3479, 0.3196, 0.3394, 0.319, 0.3301, 0.3188, 0.3204, 0.3188, 0.3107, 0.319, 0.3014, 0.3196, 0.2928, 0.3204, 0.2853, 0.3214, 0.2791, 0.3226, 0.2745, 0.3239, 0.2716, 0.3254, 0.2707, 0.3268, 0.2716, 0.3282, 0.2744, 0.3296, 0.279, 0.3308, 0.2851, 0.3318, 0.2926, 0.3326, 0.3012, 0.1657, 0.03592, 0.1567, 0.02733, 0.1587, 0.01355, 0.1668, 0.01819, 0.1668, 0.01819, 0.1587, 0.01355, 0.1612, 8.969e-05, 0.1699, 0.000364, 0.3473, 0.3171, 0.3471, 0.3262, 0.3465, 0.3349, 0.3458, 0.3429, 0.3448, 0.3499, 0.3437, 0.3556, 0.3425, 0.3599, 0.3411, 0.3625, 0.3398, 0.3634, 0.3385, 0.3625, 0.3372, 0.3598, 0.3361, 0.3555, 0.3351, 0.3498, 0.3344, 0.3427, 0.3339, 0.3347, 0.3336, 0.326, 0.3336, 0.3169, 0.3339, 0.3079, 0.3344, 0.2992, 0.3351, 0.2912, 0.3361, 0.2842, 0.3372, 0.2784, 0.3385, 0.2742, 0.3398, 0.2715, 0.3411, 0.2707, 0.3425, 0.2716, 0.3437, 0.2742, 0.3448, 0.2785, 0.3458, 0.2843, 0.3465, 0.2914, 0.3471, 0.2994, 0.3473, 0.3081, 0.237, 0.02591, 0.1744, 0.02029, 0.178, 0.0007278, 0.2433, 0.0111, 0.2314, 0.03966, 0.1739, 0.03856, 0.1744, 0.02029, 0.237, 0.02591, 0.226, 0.05185, 0.1779, 0.05355, 0.1739, 0.03856, 0.2314, 0.03966, 0.2208, 0.0617, 0.1835, 0.06316, 0.1779, 0.05355, 0.226, 0.05185, 0.2168, 0.06845, 0.1873, 0.06869, 0.1835, 0.06316, 0.2208, 0.0617, 0.2145, 0.07253, 0.1892, 0.07182, 0.1873, 0.06869, 0.2168, 0.06845, 0.2133, 0.07481, 0.1899, 0.07343, 0.1892, 0.07182, 0.2145, 0.07253, 0.2129, 0.07601, 0.19, 0.07429, 0.1899, 0.07343, 0.2133, 0.07481, 0.2131, 0.07727, 0.1898, 0.07512, 0.19, 0.07429, 0.2129, 0.07601, 0.2139, 0.07969, 0.1888, 0.0766, 0.1898, 0.07512, 0.2131, 0.07727, 0.2155, 0.08404, 0.1865, 0.07941, 0.1888, 0.0766, 0.2139, 0.07969, 0.2181, 0.09122, 0.1819, 0.08431, 0.1865, 0.07941, 0.2155, 0.08404, 0.2213, 0.1015, 0.1749, 0.09302, 0.1819, 0.08431, 0.2181, 0.09122, 0.2242, 0.1138, 0.1689, 0.1073, 0.1749, 0.09302, 0.2213, 0.1015, 0.2269, 0.1272, 0.1675, 0.1254, 0.1689, 0.1073, 0.2242, 0.1138, 0.2297, 0.1411, 0.1701, 0.1444, 0.1675, 0.1254, 0.2269, 0.1272, 0.2327, 0.1547, 0.1757, 0.1626, 0.1701, 0.1444, 0.2297, 0.1411, 0.2354, 0.1674, 0.1845, 0.1781, 0.1757, 0.1626, 0.2327, 0.1547, 0.2374, 0.1786, 0.1947, 0.1888, 0.1845, 0.1781, 0.2354, 0.1674, 0.2379, 0.188, 0.2031, 0.1952, 0.1947, 0.1888, 0.2374, 0.1786, 0.2372, 0.195, 0.2086, 0.1993, 0.2031, 0.1952, 0.2379, 0.188, 0.2365, 0.1993, 0.2117, 0.202, 0.2086, 0.1993, 0.2372, 0.195, 0.2361, 0.2017, 0.2131, 0.2036, 0.2117, 0.202, 0.2365, 0.1993, 0.2361, 0.203, 0.2135, 0.2046, 0.2131, 0.2036, 0.2361, 0.2017, 0.2363, 0.2043, 0.2133, 0.2056, 0.2135, 0.2046, 0.2361, 0.203, 0.237, 0.2066, 0.2121, 0.2073, 0.2133, 0.2056, 0.2363, 0.2043, 0.2385, 0.2109, 0.2093, 0.2104, 0.2121, 0.2073, 0.237, 0.2066, 0.2404, 0.2178, 0.2044, 0.2152, 0.2093, 0.2104, 0.2385, 0.2109, 0.2416, 0.2276, 0.1968, 0.2227, 0.2044, 0.2152, 0.2404, 0.2178, 0.2417, 0.2399, 0.1877, 0.2345, 0.1968, 0.2227, 0.2416, 0.2276, 0.241, 0.2543, 0.1798, 0.2508, 0.1877, 0.2345, 0.2417, 0.2399, 0.2403, 0.2705, 0.1737, 0.2698, 0.1798, 0.2508, 0.241, 0.2543, 0.2567, 0.2678, 0.2521, 0.2686, 0.2519, 0.2538, 0.2564, 0.2556, 0.2564, 0.2556, 0.2519, 0.2538, 0.2519, 0.2402, 0.2562, 0.2442, 0.2562, 0.2442, 0.2519, 0.2402, 0.2516, 0.2281, 0.2561, 0.234, 0.2561, 0.234, 0.2516, 0.2281, 0.2501, 0.2174, 0.2559, 0.2249, 0.2559, 0.2249, 0.2501, 0.2174, 0.2467, 0.2091, 0.2555, 0.2168, 0.2555, 0.2168, 0.2467, 0.2091, 0.2431, 0.205, 0.2548, 0.2096, 0.2548, 0.2096, 0.2431, 0.205, 0.2414, 0.2034, 0.2541, 0.2046, 0.2541, 0.2046, 0.2414, 0.2034, 0.241, 0.2026, 0.2537, 0.2014, 0.2537, 0.2014, 0.241, 0.2026, 0.2413, 0.2017, 0.2534, 0.1982, 0.2534, 0.1982, 0.2413, 0.2017, 0.2426, 0.1999, 0.253, 0.1932, 0.253, 0.1932, 0.2426, 0.1999, 0.2454, 0.1953, 0.2524, 0.1863, 0.2524, 0.1863, 0.2454, 0.1953, 0.2471, 0.1867, 0.2511, 0.1786, 0.2511, 0.1786, 0.2471, 0.1867, 0.2465, 0.1764, 0.2496, 0.1702, 0.2496, 0.1702, 0.2465, 0.1764, 0.2446, 0.1653, 0.2477, 0.1609, 0.2477, 0.1609, 0.2446, 0.1653, 0.2422, 0.1533, 0.2457, 0.1509, 0.2457, 0.1509, 0.2422, 0.1533, 0.2397, 0.1407, 0.2436, 0.1405, 0.2436, 0.1405, 0.2397, 0.1407, 0.2372, 0.1278, 0.2416, 0.1299, 0.2416, 0.1299, 0.2372, 0.1278, 0.2348, 0.1153, 0.2398, 0.1195, 0.2398, 0.1195, 0.2348, 0.1153, 0.2325, 0.1034, 0.2382, 0.1097, 0.2382, 0.1097, 0.2325, 0.1034, 0.2295, 0.09263, 0.2368, 0.1008, 0.2368, 0.1008, 0.2295, 0.09263, 0.2252, 0.08423, 0.2356, 0.09288, 0.2356, 0.09288, 0.2252, 0.08423, 0.2215, 0.0796, 0.2342, 0.08608, 0.2342, 0.08608, 0.2215, 0.0796, 0.2197, 0.07762, 0.2337, 0.08114, 0.2337, 0.08114, 0.2197, 0.07762, 0.2192, 0.07655, 0.2338, 0.07795, 0.2338, 0.07795, 0.2192, 0.07655, 0.2198, 0.07557, 0.2344, 0.0748, 0.2344, 0.0748, 0.2198, 0.07557, 0.222, 0.07396, 0.236, 0.07003, 0.236, 0.07003, 0.222, 0.07396, 0.2266, 0.07008, 0.2388, 0.06351, 0.2388, 0.06351, 0.2266, 0.07008, 0.2325, 0.06249, 0.2417, 0.05576, 0.2417, 0.05576, 0.2325, 0.06249, 0.2379, 0.05218, 0.2451, 0.04693, 0.2451, 0.04693, 0.2379, 0.05218, 0.2429, 0.04041, 0.249, 0.03715, 0.249, 0.03715, 0.2429, 0.04041, 0.2483, 0.02768, 0.2536, 0.02666, 0.2536, 0.02666, 0.2483, 0.02768, 0.2544, 0.01444, 0.2587, 0.01589, 0.2462, 0.2696, 0.2403, 0.2705, 0.241, 0.2543, 0.2465, 0.2541, 0.2465, 0.2541, 0.241, 0.2543, 0.2417, 0.2399, 0.2467, 0.2402, 0.2467, 0.2402, 0.2417, 0.2399, 0.2416, 0.2276, 0.2465, 0.228, 0.2465, 0.228, 0.2416, 0.2276, 0.2404, 0.2178, 0.245, 0.2178, 0.245, 0.2178, 0.2404, 0.2178, 0.2385, 0.2109, 0.2424, 0.2104, 0.2424, 0.2104, 0.2385, 0.2109, 0.237, 0.2066, 0.2402, 0.2063, 0.2402, 0.2063, 0.237, 0.2066, 0.2363, 0.2043, 0.2391, 0.204, 0.2391, 0.204, 0.2363, 0.2043, 0.2361, 0.203, 0.2387, 0.2028, 0.2387, 0.2028, 0.2361, 0.203, 0.2361, 0.2017, 0.2389, 0.2015, 0.2389, 0.2015, 0.2361, 0.2017, 0.2365, 0.1993, 0.2396, 0.1992, 0.2396, 0.1992, 0.2365, 0.1993, 0.2372, 0.195, 0.241, 0.1947, 0.241, 0.1947, 0.2372, 0.195, 0.2379, 0.188, 0.2422, 0.1872, 0.2422, 0.1872, 0.2379, 0.188, 0.2374, 0.1786, 0.2418, 0.1774, 0.2418, 0.1774, 0.2374, 0.1786, 0.2354, 0.1674, 0.24, 0.1662, 0.24, 0.1662, 0.2354, 0.1674, 0.2327, 0.1547, 0.2374, 0.1539, 0.2374, 0.1539, 0.2327, 0.1547, 0.2297, 0.1411, 0.2347, 0.1409, 0.2347, 0.1409, 0.2297, 0.1411, 0.2269, 0.1272, 0.232, 0.1276, 0.232, 0.1276, 0.2269, 0.1272, 0.2242, 0.1138, 0.2295, 0.1146, 0.2295, 0.1146, 0.2242, 0.1138, 0.2213, 0.1015, 0.2268, 0.1025, 0.2268, 0.1025, 0.2213, 0.1015, 0.2181, 0.09122, 0.2235, 0.09205, 0.2235, 0.09205, 0.2181, 0.09122, 0.2155, 0.08404, 0.22, 0.08452, 0.22, 0.08452, 0.2155, 0.08404, 0.2139, 0.07969, 0.2176, 0.08013, 0.2176, 0.08013, 0.2139, 0.07969, 0.2131, 0.07727, 0.2164, 0.07767, 0.2164, 0.07767, 0.2131, 0.07727, 0.2129, 0.07601, 0.2161, 0.07628, 0.2161, 0.07628, 0.2129, 0.07601, 0.2133, 0.07481, 0.2167, 0.07496, 0.2167, 0.07496, 0.2133, 0.07481, 0.2145, 0.07253, 0.2183, 0.07272, 0.2183, 0.07272, 0.2145, 0.07253, 0.2168, 0.06845, 0.2215, 0.0688, 0.2215, 0.0688, 0.2168, 0.06845, 0.2208, 0.0617, 0.2264, 0.06189, 0.2264, 0.06189, 0.2208, 0.0617, 0.226, 0.05185, 0.2319, 0.05191, 0.2319, 0.05191, 0.226, 0.05185, 0.2314, 0.03966, 0.2372, 0.03994, 0.2372, 0.03994, 0.2314, 0.03966, 0.237, 0.02591, 0.2427, 0.02672, 0.2427, 0.02672, 0.237, 0.02591, 0.2433, 0.0111, 0.249, 0.01274, 0.2483, 0.02768, 0.2427, 0.02672, 0.249, 0.01274, 0.2544, 0.01444, 0.2429, 0.04041, 0.2372, 0.03994, 0.2427, 0.02672, 0.2483, 0.02768, 0.2379, 0.05218, 0.2319, 0.05191, 0.2372, 0.03994, 0.2429, 0.04041, 0.2325, 0.06249, 0.2264, 0.06189, 0.2319, 0.05191, 0.2379, 0.05218, 0.2266, 0.07008, 0.2215, 0.0688, 0.2264, 0.06189, 0.2325, 0.06249, 0.222, 0.07396, 0.2183, 0.07272, 0.2215, 0.0688, 0.2266, 0.07008, 0.2198, 0.07557, 0.2167, 0.07496, 0.2183, 0.07272, 0.222, 0.07396, 0.2192, 0.07655, 0.2161, 0.07628, 0.2167, 0.07496, 0.2198, 0.07557, 0.2197, 0.07762, 0.2164, 0.07767, 0.2161, 0.07628, 0.2192, 0.07655, 0.2215, 0.0796, 0.2176, 0.08013, 0.2164, 0.07767, 0.2197, 0.07762, 0.2252, 0.08423, 0.22, 0.08452, 0.2176, 0.08013, 0.2215, 0.0796, 0.2295, 0.09263, 0.2235, 0.09205, 0.22, 0.08452, 0.2252, 0.08423, 0.2325, 0.1034, 0.2268, 0.1025, 0.2235, 0.09205, 0.2295, 0.09263, 0.2348, 0.1153, 0.2295, 0.1146, 0.2268, 0.1025, 0.2325, 0.1034, 0.2372, 0.1278, 0.232, 0.1276, 0.2295, 0.1146, 0.2348, 0.1153, 0.2397, 0.1407, 0.2347, 0.1409, 0.232, 0.1276, 0.2372, 0.1278, 0.2422, 0.1533, 0.2374, 0.1539, 0.2347, 0.1409, 0.2397, 0.1407, 0.2446, 0.1653, 0.24, 0.1662, 0.2374, 0.1539, 0.2422, 0.1533, 0.2465, 0.1764, 0.2418, 0.1774, 0.24, 0.1662, 0.2446, 0.1653, 0.2471, 0.1867, 0.2422, 0.1872, 0.2418, 0.1774, 0.2465, 0.1764, 0.2454, 0.1953, 0.241, 0.1947, 0.2422, 0.1872, 0.2471, 0.1867, 0.2426, 0.1999, 0.2396, 0.1992, 0.241, 0.1947, 0.2454, 0.1953, 0.2413, 0.2017, 0.2389, 0.2015, 0.2396, 0.1992, 0.2426, 0.1999, 0.241, 0.2026, 0.2387, 0.2028, 0.2389, 0.2015, 0.2413, 0.2017, 0.2414, 0.2034, 0.2391, 0.204, 0.2387, 0.2028, 0.241, 0.2026, 0.2431, 0.205, 0.2402, 0.2063, 0.2391, 0.204, 0.2414, 0.2034, 0.2467, 0.2091, 0.2424, 0.2104, 0.2402, 0.2063, 0.2431, 0.205, 0.2501, 0.2174, 0.245, 0.2178, 0.2424, 0.2104, 0.2467, 0.2091, 0.2516, 0.2281, 0.2465, 0.228, 0.245, 0.2178, 0.2501, 0.2174, 0.2519, 0.2402, 0.2467, 0.2402, 0.2465, 0.228, 0.2516, 0.2281, 0.2519, 0.2538, 0.2465, 0.2541, 0.2467, 0.2402, 0.2519, 0.2402, 0.2521, 0.2686, 0.2462, 0.2696, 0.2465, 0.2541, 0.2519, 0.2538, 0.3526, 0.05596, 0.2569, 0.02953, 0.2627, 0.01717, 0.3568, 0.04765, 0.3485, 0.06399, 0.2517, 0.04161, 0.2569, 0.02953, 0.3526, 0.05596, 0.3447, 0.07143, 0.2473, 0.05299, 0.2517, 0.04161, 0.3485, 0.06399, 0.3414, 0.07798, 0.2437, 0.06321, 0.2473, 0.05299, 0.3447, 0.07143, 0.3387, 0.08342, 0.2418, 0.07141, 0.2437, 0.06321, 0.3414, 0.07798, 0.3368, 0.08754, 0.2426, 0.07622, 0.2418, 0.07141, 0.3387, 0.08342, 0.3356, 0.09025, 0.2432, 0.07808, 0.2426, 0.07622, 0.3368, 0.08754, 0.335, 0.09201, 0.2433, 0.07907, 0.2432, 0.07808, 0.3356, 0.09025, 0.335, 0.09386, 0.243, 0.08001, 0.2433, 0.07907, 0.335, 0.09201, 0.3354, 0.09679, 0.2419, 0.08162, 0.243, 0.08001, 0.335, 0.09386, 0.3361, 0.1013, 0.2401, 0.08599, 0.2419, 0.08162, 0.3354, 0.09679, 0.3371, 0.1072, 0.2402, 0.09418, 0.2401, 0.08599, 0.3361, 0.1013, 0.3384, 0.1144, 0.2415, 0.1046, 0.2402, 0.09418, 0.3371, 0.1072, 0.3398, 0.1226, 0.2432, 0.116, 0.2415, 0.1046, 0.3384, 0.1144, 0.3412, 0.1314, 0.2452, 0.1281, 0.2432, 0.116, 0.3398, 0.1226, 0.3427, 0.1405, 0.2474, 0.1403, 0.2452, 0.1281, 0.3412, 0.1314, 0.3441, 0.1497, 0.2498, 0.1524, 0.2474, 0.1403, 0.3427, 0.1405, 0.3454, 0.1584, 0.2522, 0.164, 0.2498, 0.1524, 0.3441, 0.1497, 0.3465, 0.1665, 0.2545, 0.1748, 0.2522, 0.164, 0.3454, 0.1584, 0.3475, 0.1735, 0.2569, 0.1848, 0.2545, 0.1748, 0.3465, 0.1665, 0.3483, 0.1792, 0.2599, 0.1928, 0.2569, 0.1848, 0.3475, 0.1735, 0.3489, 0.1835, 0.2632, 0.1972, 0.2599, 0.1928, 0.3483, 0.1792, 0.3493, 0.1865, 0.2649, 0.199, 0.2632, 0.1972, 0.3489, 0.1835, 0.3495, 0.1881, 0.2653, 0.2, 0.2649, 0.199, 0.3493, 0.1865, 0.3498, 0.1897, 0.2651, 0.2012, 0.2653, 0.2, 0.3495, 0.1881, 0.3502, 0.1927, 0.264, 0.2033, 0.2651, 0.2012, 0.3498, 0.1897, 0.3508, 0.197, 0.2617, 0.2085, 0.264, 0.2033, 0.3502, 0.1927, 0.3517, 0.2027, 0.2605, 0.2173, 0.2617, 0.2085, 0.3508, 0.197, 0.3528, 0.2097, 0.2602, 0.2281, 0.2605, 0.2173, 0.3517, 0.2027, 0.354, 0.2178, 0.2603, 0.2399, 0.2602, 0.2281, 0.3528, 0.2097, 0.3554, 0.2266, 0.2605, 0.2529, 0.2603, 0.2399, 0.354, 0.2178, 0.3568, 0.236, 0.261, 0.2669, 0.2605, 0.2529, 0.3554, 0.2266, 0.1744, 0.02029, 0.1668, 0.01819, 0.1699, 0.000364, 0.178, 0.0007278, 0.1739, 0.03856, 0.1657, 0.03592, 0.1668, 0.01819, 0.1744, 0.02029, 0.1779, 0.05355, 0.1692, 0.05207, 0.1657, 0.03592, 0.1739, 0.03856, 0.1835, 0.06316, 0.1758, 0.06268, 0.1692, 0.05207, 0.1779, 0.05355, 0.1873, 0.06869, 0.1812, 0.06824, 0.1758, 0.06268, 0.1835, 0.06316, 0.1892, 0.07182, 0.1844, 0.07117, 0.1812, 0.06824, 0.1873, 0.06869, 0.1899, 0.07343, 0.186, 0.07291, 0.1844, 0.07117, 0.1892, 0.07182, 0.19, 0.07429, 0.1864, 0.07401, 0.186, 0.07291, 0.1899, 0.07343, 0.1898, 0.07512, 0.1858, 0.07504, 0.1864, 0.07401, 0.19, 0.07429, 0.1888, 0.0766, 0.184, 0.07651, 0.1858, 0.07504, 0.1898, 0.07512, 0.1865, 0.07941, 0.1804, 0.07894, 0.184, 0.07651, 0.1888, 0.0766, 0.1819, 0.08431, 0.1742, 0.08365, 0.1804, 0.07894, 0.1865, 0.07941, 0.1749, 0.09302, 0.166, 0.09325, 0.1742, 0.08365, 0.1819, 0.08431, 0.1689, 0.1073, 0.1604, 0.109, 0.166, 0.09325, 0.1749, 0.09302, 0.1675, 0.1254, 0.1598, 0.127, 0.1604, 0.109, 0.1689, 0.1073, 0.1701, 0.1444, 0.1623, 0.1449, 0.1598, 0.127, 0.1675, 0.1254, 0.1757, 0.1626, 0.1673, 0.1622, 0.1623, 0.1449, 0.1701, 0.1444, 0.1845, 0.1781, 0.1751, 0.178, 0.1673, 0.1622, 0.1757, 0.1626, 0.1947, 0.1888, 0.1853, 0.1896, 0.1751, 0.178, 0.1845, 0.1781, 0.2031, 0.1952, 0.1947, 0.1963, 0.1853, 0.1896, 0.1947, 0.1888, 0.2086, 0.1993, 0.2013, 0.2, 0.1947, 0.1963, 0.2031, 0.1952, 0.2117, 0.202, 0.2054, 0.2022, 0.2013, 0.2, 0.2086, 0.1993, 0.2131, 0.2036, 0.2076, 0.2037, 0.2054, 0.2022, 0.2117, 0.202, 0.2135, 0.2046, 0.2083, 0.2049, 0.2076, 0.2037, 0.2131, 0.2036, 0.2133, 0.2056, 0.2077, 0.2062, 0.2083, 0.2049, 0.2135, 0.2046, 0.2121, 0.2073, 0.2057, 0.208, 0.2077, 0.2062, 0.2133, 0.2056, 0.2093, 0.2104, 0.202, 0.2107, 0.2057, 0.208, 0.2121, 0.2073, 0.2044, 0.2152, 0.1959, 0.2151, 0.202, 0.2107, 0.2093, 0.2104, 0.1968, 0.2227, 0.1873, 0.2229, 0.1959, 0.2151, 0.2044, 0.2152, 0.1877, 0.2345, 0.1783, 0.2354, 0.1873, 0.2229, 0.1968, 0.2227, 0.1798, 0.2508, 0.1712, 0.2514, 0.1783, 0.2354, 0.1877, 0.2345, 0.1737, 0.2698, 0.1657, 0.2687, 0.1712, 0.2514, 0.1798, 0.2508, 0.2569, 0.02953, 0.2536, 0.02666, 0.2587, 0.01589, 0.2627, 0.01717, 0.2517, 0.04161, 0.249, 0.03715, 0.2536, 0.02666, 0.2569, 0.02953, 0.2473, 0.05299, 0.2451, 0.04693, 0.249, 0.03715, 0.2517, 0.04161, 0.2437, 0.06321, 0.2417, 0.05576, 0.2451, 0.04693, 0.2473, 0.05299, 0.2418, 0.07141, 0.2388, 0.06351, 0.2417, 0.05576, 0.2437, 0.06321, 0.2426, 0.07622, 0.236, 0.07003, 0.2388, 0.06351, 0.2418, 0.07141, 0.2432, 0.07808, 0.2344, 0.0748, 0.236, 0.07003, 0.2426, 0.07622, 0.2433, 0.07907, 0.2338, 0.07795, 0.2344, 0.0748, 0.2432, 0.07808, 0.243, 0.08001, 0.2337, 0.08114, 0.2338, 0.07795, 0.2433, 0.07907, 0.2419, 0.08162, 0.2342, 0.08608, 0.2337, 0.08114, 0.243, 0.08001, 0.2401, 0.08599, 0.2356, 0.09288, 0.2342, 0.08608, 0.2419, 0.08162, 0.2402, 0.09418, 0.2368, 0.1008, 0.2356, 0.09288, 0.2401, 0.08599, 0.2415, 0.1046, 0.2382, 0.1097, 0.2368, 0.1008, 0.2402, 0.09418, 0.2432, 0.116, 0.2398, 0.1195, 0.2382, 0.1097, 0.2415, 0.1046, 0.2452, 0.1281, 0.2416, 0.1299, 0.2398, 0.1195, 0.2432, 0.116, 0.2474, 0.1403, 0.2436, 0.1405, 0.2416, 0.1299, 0.2452, 0.1281, 0.2498, 0.1524, 0.2457, 0.1509, 0.2436, 0.1405, 0.2474, 0.1403, 0.2522, 0.164, 0.2477, 0.1609, 0.2457, 0.1509, 0.2498, 0.1524, 0.2545, 0.1748, 0.2496, 0.1702, 0.2477, 0.1609, 0.2522, 0.164, 0.2569, 0.1848, 0.2511, 0.1786, 0.2496, 0.1702, 0.2545, 0.1748, 0.2599, 0.1928, 0.2524, 0.1863, 0.2511, 0.1786, 0.2569, 0.1848, 0.2632, 0.1972, 0.253, 0.1932, 0.2524, 0.1863, 0.2599, 0.1928, 0.2649, 0.199, 0.2534, 0.1982, 0.253, 0.1932, 0.2632, 0.1972, 0.2653, 0.2, 0.2537, 0.2014, 0.2534, 0.1982, 0.2649, 0.199, 0.2651, 0.2012, 0.2541, 0.2046, 0.2537, 0.2014, 0.2653, 0.2, 0.264, 0.2033, 0.2548, 0.2096, 0.2541, 0.2046, 0.2651, 0.2012, 0.2617, 0.2085, 0.2555, 0.2168, 0.2548, 0.2096, 0.264, 0.2033, 0.2605, 0.2173, 0.2559, 0.2249, 0.2555, 0.2168, 0.2617, 0.2085, 0.2602, 0.2281, 0.2561, 0.234, 0.2559, 0.2249, 0.2605, 0.2173, 0.2603, 0.2399, 0.2562, 0.2442, 0.2561, 0.234, 0.2602, 0.2281, 0.2605, 0.2529, 0.2564, 0.2556, 0.2562, 0.2442, 0.2603, 0.2399, 0.261, 0.2669, 0.2567, 0.2678, 0.2564, 0.2556, 0.2605, 0.2529, 0.2985, 0.3212, 0.2987, 0.3228, 0.2987, 0.3245, 0.2985, 0.3261, 0.2982, 0.3276, 0.2976, 0.3289, 0.2969, 0.33, 0.2961, 0.3309, 0.2951, 0.3314, 0.2942, 0.3316, 0.2932, 0.3315, 0.2922, 0.3311, 0.2912, 0.3304, 0.2904, 0.3293, 0.2897, 0.3281, 0.2891, 0.3267, 0.2888, 0.3251, 0.2886, 0.3234, 0.2886, 0.3218, 0.2888, 0.3201, 0.2891, 0.3186, 0.2897, 0.3173, 0.2904, 0.3162, 0.2912, 0.3154, 0.2922, 0.3148, 0.2932, 0.3146, 0.2942, 0.3147, 0.2951, 0.3152, 0.2961, 0.3159, 0.2969, 0.3169, 0.2976, 0.3182, 0.2982, 0.3196, 0.07804, 0.01954, 0.07745, 0.02026, 0.07743, 0.02025, 0.07803, 0.01953, 0.07904, 0.00712, 0.07996, 0.00862, 0.07993, 0.008633, 0.07901, 0.007143, 0.07049, 0.01499, 0.07021, 0.01344, 0.07023, 0.01343, 0.07052, 0.01498, 0.07564, 0.02147, 0.07504, 0.02159, 0.07504, 0.02158, 0.07564, 0.02146, 0.08031, 0.01349, 0.08002, 0.01499, 0.07999, 0.01498, 0.08029, 0.01348, 0.0706, 0.008517, 0.07143, 0.006954, 0.07146, 0.006975, 0.07063, 0.008528, 0.07322, 0.02103, 0.07263, 0.02048, 0.07265, 0.02047, 0.07323, 0.02102, 0.07861, 0.01866, 0.07804, 0.01954, 0.07803, 0.01953, 0.07859, 0.01865, 0.07744, 0.005913, 0.07904, 0.00712, 0.07901, 0.007143, 0.07742, 0.005948, 0.07117, 0.01769, 0.07087, 0.01642, 0.07089, 0.01641, 0.07119, 0.01769, 0.07087, 0.01642, 0.07049, 0.01499, 0.07052, 0.01498, 0.07089, 0.01641, 0.07624, 0.02121, 0.07564, 0.02147, 0.07564, 0.02146, 0.07623, 0.0212, 0.08046, 0.01188, 0.08031, 0.01349, 0.08029, 0.01348, 0.08043, 0.01188, 0.07022, 0.01019, 0.0706, 0.008517, 0.07063, 0.008528, 0.07025, 0.01019, 0.07383, 0.02139, 0.07322, 0.02103, 0.07323, 0.02102, 0.07383, 0.02138, 0.07914, 0.0176, 0.07861, 0.01866, 0.07859, 0.01865, 0.07912, 0.01759, 0.07517, 0.005303, 0.07744, 0.005913, 0.07742, 0.005948, 0.07517, 0.005346, 0.07158, 0.01881, 0.07117, 0.01769, 0.07119, 0.01769, 0.0716, 0.0188, 0.07684, 0.02081, 0.07624, 0.02121, 0.07623, 0.0212, 0.07683, 0.0208, 0.0804, 0.01022, 0.08046, 0.01188, 0.08043, 0.01188, 0.08037, 0.01023, 0.0701, 0.01183, 0.07022, 0.01019, 0.07025, 0.01019, 0.07013, 0.01183, 0.07444, 0.02157, 0.07383, 0.02139, 0.07383, 0.02138, 0.07444, 0.02156, 0.0796, 0.01637, 0.07914, 0.0176, 0.07912, 0.01759, 0.07958, 0.01636, 0.07293, 0.005721, 0.07517, 0.005303, 0.07517, 0.005346, 0.07295, 0.005756, 0.07208, 0.01974, 0.07158, 0.01881, 0.0716, 0.0188, 0.07209, 0.01973, 0.07745, 0.02026, 0.07684, 0.02081, 0.07683, 0.0208, 0.07743, 0.02025, 0.07996, 0.00862, 0.0804, 0.01022, 0.08037, 0.01023, 0.07993, 0.008633, 0.07021, 0.01344, 0.0701, 0.01183, 0.07013, 0.01183, 0.07023, 0.01343, 0.07504, 0.02159, 0.07444, 0.02157, 0.07444, 0.02156, 0.07504, 0.02158, 0.08002, 0.01499, 0.0796, 0.01637, 0.07958, 0.01636, 0.07999, 0.01498, 0.07143, 0.006954, 0.07293, 0.005721, 0.07295, 0.005756, 0.07146, 0.006975])
me_cube_002.materials.append(mat_material_001)
me_cube_002.use_remesh_fix_poles = True
me_cube_002.use_remesh_preserve_attributes = False
me_cube_002.use_mirror_vertex_groups = False
me_cube_002.update()

# ---- objects
ob_empty = bpy.data.objects.new('Empty', None)
ob_cube = bpy.data.objects.new('Cube', me_cube_002)

# ---- transforms, parenting, visibility, modifiers, constraints
ob_empty.location = (0.9457, 3.651, 1.736)
ob_empty.rotation_euler = (1.571, -0.0, -0.0)
ob_empty.empty_display_type = 'IMAGE'
ob_empty.empty_display_size = 5.0
ob_empty.lineart.crease_threshold = 0.0
ob_cube.location = (2.042, 3.657, 3.183)
ob_cube.scale = (0.08791, 0.595, 0.3561)
ob_cube.lineart.crease_threshold = 0.0

# ---- collection membership
col_collection.objects.link(ob_empty)
col_collection.objects.link(ob_cube)

# ---- scene / render settings (as saved in the file)
scene.frame_start = 1; scene.frame_end = 250; scene.frame_set(2)
scene.render.engine = 'BLENDER_EEVEE_NEXT'
scene.cycles.use_denoising = False
scene.cycles.samples = 128
scene.cycles.sampling_pattern = 'TABULATED_SOBOL'
scene.cycles.use_adaptive_sampling = False
scene.cycles.use_light_tree = False
scene.view_settings.view_transform = 'Filmic'
bpy.context.view_layer.update()

# ---- added for rendering (the .blend has no active camera and no usable light): camera, sun
cam_auto = bpy.data.cameras.new('AutoCamera')
cam_auto.lens = 50.0
cam_auto.sensor_width = 36.0
cam_auto.clip_end = 1000.0
ob_auto_camera = bpy.data.objects.new('AutoCamera', cam_auto)
scene.collection.objects.link(ob_auto_camera)
ob_auto_camera.location = (5.84762, -2.48651, 6.3055)
ob_auto_camera.rotation_euler = (1.09748, -7.21219e-08, 0.694738)
scene.camera = ob_auto_camera
light_auto_sun = bpy.data.lights.new('AutoSun', 'SUN')
light_auto_sun.energy = 3.0
light_auto_sun.angle = 0.0523599
ob_auto_sun = bpy.data.objects.new('AutoSun', light_auto_sun)
scene.collection.objects.link(ob_auto_sun)
ob_auto_sun.rotation_euler = (0.872665, 0.174533, 0.523599)
bpy.context.view_layer.update()

